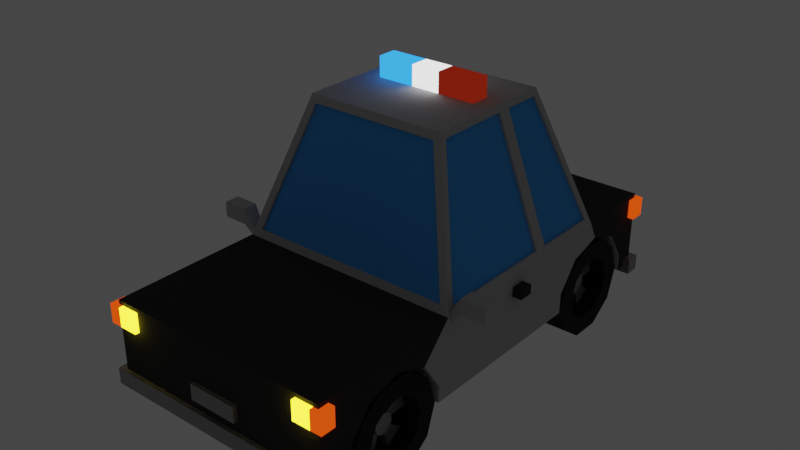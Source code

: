 # Source: Carro_Policia.blend  (saved by Blender 2.82.7; exported with 4.5.12 LTS)
import bpy
from mathutils import Matrix  # noqa: F401  (used for matrix-valued properties, if any)

bpy.ops.wm.read_factory_settings(use_empty=True)
scene = bpy.context.scene
scene.name = 'Scene'

# ---- collections
col_collection = bpy.data.collections.new('Collection'); scene.collection.children.link(col_collection)

# ---- materials (node trees are filled in below, after node groups)
mat_farol = bpy.data.materials.new('farol')
mat_farol.alpha_threshold = 0.0
mat_farol.use_transparent_shadow = False
mat_farol.line_color = (0.0, 0.0, 0.0, 1.0)
mat_farol_traseiro = bpy.data.materials.new('farol traseiro')
mat_farol_traseiro.alpha_threshold = 0.0
mat_farol_traseiro.use_transparent_shadow = False
mat_farol_traseiro.line_color = (0.0, 0.0, 0.0, 1.0)
mat_sirenebranco = bpy.data.materials.new('sirenebranco')
mat_sirenebranco.use_transparent_shadow = False
mat_sireneverm = bpy.data.materials.new('sireneverm')
mat_sireneverm.use_transparent_shadow = False
mat_sireneazul = bpy.data.materials.new('sireneazul')
mat_sireneazul.use_transparent_shadow = False
mat_preto = bpy.data.materials.new('Preto')
mat_preto.use_transparent_shadow = False
mat_branco = bpy.data.materials.new('Branco')
mat_branco.use_transparent_shadow = False
mat_vidro = bpy.data.materials.new('Vidro')
mat_vidro.use_transparent_shadow = False
mat_pneu = bpy.data.materials.new('Pneu')
mat_pneu.use_transparent_shadow = False
mat_calota = bpy.data.materials.new('Calota')
mat_calota.use_transparent_shadow = False
mat_farol_laranja = bpy.data.materials.new('Farol Laranja')
mat_farol_laranja.use_transparent_shadow = False

# ---- material node trees
mat_farol.use_nodes = True; mat_farol.node_tree.nodes.clear()
_N = mat_farol.node_tree.nodes; _L = mat_farol.node_tree.links
n0 = _N.new('ShaderNodeOutputMaterial'); n0.name = 'Material Output'; n0.location = (768, 278)
n1 = _N.new('ShaderNodeEmission'); n1.name = 'Emission'; n1.location = (321, 151)
n1.inputs[0].default_value = (0.9387, 0.7682, 0.0185, 1.0)
n1.inputs[1].default_value = 6.0
_L.new(n1.outputs[0], n0.inputs[0])
n0.is_active_output = True
mat_farol_traseiro.use_nodes = True; mat_farol_traseiro.node_tree.nodes.clear()
_N = mat_farol_traseiro.node_tree.nodes; _L = mat_farol_traseiro.node_tree.links
n0 = _N.new('ShaderNodeOutputMaterial'); n0.name = 'Material Output'; n0.location = (768, 278)
n1 = _N.new('ShaderNodeEmission'); n1.name = 'Emission'; n1.location = (321, 151)
n1.inputs[0].default_value = (0.2086, 0.01033, 0.002732, 1.0)
n1.inputs[1].default_value = 2.0
_L.new(n1.outputs[0], n0.inputs[0])
n0.is_active_output = True
mat_sirenebranco.use_nodes = True; mat_sirenebranco.node_tree.nodes.clear()
_N = mat_sirenebranco.node_tree.nodes; _L = mat_sirenebranco.node_tree.links
n0 = _N.new('ShaderNodeOutputMaterial'); n0.name = 'Material Output'; n0.location = (300, 300)
n1 = _N.new('ShaderNodeEmission'); n1.name = 'Emission'; n1.location = (10, 300)
n1.inputs[1].default_value = 2.0
_L.new(n1.outputs[0], n0.inputs[0])
n0.is_active_output = True
mat_sireneverm.use_nodes = True; mat_sireneverm.node_tree.nodes.clear()
_N = mat_sireneverm.node_tree.nodes; _L = mat_sireneverm.node_tree.links
n0 = _N.new('ShaderNodeOutputMaterial'); n0.name = 'Material Output'; n0.location = (300, 300)
n1 = _N.new('ShaderNodeEmission'); n1.name = 'Emission'; n1.location = (10, 300)
n1.inputs[0].default_value = (0.09084, 0.00582, 0.001842, 1.0)
n1.inputs[1].default_value = 2.0
_L.new(n1.outputs[0], n0.inputs[0])
n0.is_active_output = True
mat_sireneazul.use_nodes = True; mat_sireneazul.node_tree.nodes.clear()
_N = mat_sireneazul.node_tree.nodes; _L = mat_sireneazul.node_tree.links
n0 = _N.new('ShaderNodeOutputMaterial'); n0.name = 'Material Output'; n0.location = (300, 300)
n1 = _N.new('ShaderNodeEmission'); n1.name = 'Emission'; n1.location = (10, 300)
n1.inputs[0].default_value = (0.02519, 0.2542, 0.9647, 1.0)
n1.inputs[1].default_value = 2.0
_L.new(n1.outputs[0], n0.inputs[0])
n0.is_active_output = True
mat_preto.use_nodes = True; mat_preto.node_tree.nodes.clear()
_N = mat_preto.node_tree.nodes; _L = mat_preto.node_tree.links
n0 = _N.new('ShaderNodeOutputMaterial'); n0.name = 'Material Output'; n0.location = (300, 300)
n1 = _N.new('ShaderNodeBsdfPrincipled'); n1.name = 'Principled BSDF'; n1.location = (10, 300)
n1.distribution = 'GGX'
n1.subsurface_method = 'BURLEY'
n1.inputs[0].default_value = (0.02038, 0.02038, 0.02038, 1.0)
n1.inputs[2].default_value = 1.0
n1.inputs[3].default_value = 1.45
n1.inputs[27].default_value = (0.0, 0.0, 0.0, 1.0)
n1.inputs[28].default_value = 1.0
_L.new(n1.outputs[0], n0.inputs[0])
n0.is_active_output = True
mat_branco.use_nodes = True; mat_branco.node_tree.nodes.clear()
_N = mat_branco.node_tree.nodes; _L = mat_branco.node_tree.links
n0 = _N.new('ShaderNodeOutputMaterial'); n0.name = 'Material Output'; n0.location = (300, 300)
n1 = _N.new('ShaderNodeBsdfPrincipled'); n1.name = 'Principled BSDF'; n1.location = (10, 300)
n1.distribution = 'GGX'
n1.subsurface_method = 'BURLEY'
n1.inputs[0].default_value = (0.477, 0.477, 0.477, 1.0)
n1.inputs[2].default_value = 1.0
n1.inputs[3].default_value = 1.45
n1.inputs[27].default_value = (0.0, 0.0, 0.0, 1.0)
n1.inputs[28].default_value = 1.0
_L.new(n1.outputs[0], n0.inputs[0])
n0.is_active_output = True
mat_vidro.use_nodes = True; mat_vidro.node_tree.nodes.clear()
_N = mat_vidro.node_tree.nodes; _L = mat_vidro.node_tree.links
n0 = _N.new('ShaderNodeOutputMaterial'); n0.name = 'Material Output'; n0.location = (300, 300)
n1 = _N.new('ShaderNodeBsdfPrincipled'); n1.name = 'Principled BSDF'; n1.location = (10, 300)
n1.distribution = 'GGX'
n1.subsurface_method = 'BURLEY'
n1.inputs[0].default_value = (0.05954, 0.3817, 0.8971, 1.0)
n1.inputs[2].default_value = 1.0
n1.inputs[3].default_value = 1.45
n1.inputs[27].default_value = (0.0, 0.0, 0.0, 1.0)
n1.inputs[28].default_value = 1.0
_L.new(n1.outputs[0], n0.inputs[0])
n0.is_active_output = True
mat_pneu.use_nodes = True; mat_pneu.node_tree.nodes.clear()
_N = mat_pneu.node_tree.nodes; _L = mat_pneu.node_tree.links
n0 = _N.new('ShaderNodeOutputMaterial'); n0.name = 'Material Output'; n0.location = (300, 300)
n1 = _N.new('ShaderNodeBsdfPrincipled'); n1.name = 'Principled BSDF'; n1.location = (10, 300)
n1.distribution = 'GGX'
n1.subsurface_method = 'BURLEY'
n1.inputs[0].default_value = (0.0, 0.0, 0.0, 1.0)
n1.inputs[2].default_value = 0.9333
n1.inputs[3].default_value = 1.45
n1.inputs[27].default_value = (0.0, 0.0, 0.0, 1.0)
n1.inputs[28].default_value = 1.0
_L.new(n1.outputs[0], n0.inputs[0])
n0.is_active_output = True
mat_calota.use_nodes = True; mat_calota.node_tree.nodes.clear()
_N = mat_calota.node_tree.nodes; _L = mat_calota.node_tree.links
n0 = _N.new('ShaderNodeOutputMaterial'); n0.name = 'Material Output'; n0.location = (300, 300)
n1 = _N.new('ShaderNodeBsdfPrincipled'); n1.name = 'Principled BSDF'; n1.location = (10, 300)
n1.distribution = 'GGX'
n1.subsurface_method = 'BURLEY'
n1.inputs[0].default_value = (0.3108, 0.3108, 0.3108, 1.0)
n1.inputs[1].default_value = 0.5167
n1.inputs[2].default_value = 0.2917
n1.inputs[3].default_value = 1.45
n1.inputs[27].default_value = (0.0, 0.0, 0.0, 1.0)
n1.inputs[28].default_value = 1.0
_L.new(n1.outputs[0], n0.inputs[0])
n0.is_active_output = True
mat_farol_laranja.use_nodes = True; mat_farol_laranja.node_tree.nodes.clear()
_N = mat_farol_laranja.node_tree.nodes; _L = mat_farol_laranja.node_tree.links
n0 = _N.new('ShaderNodeOutputMaterial'); n0.name = 'Material Output'; n0.location = (300, 300)
n1 = _N.new('ShaderNodeEmission'); n1.name = 'Emission'; n1.location = (10, 300)
n1.inputs[0].default_value = (1.0, 0.075, 0.004755, 1.0)
_L.new(n1.outputs[0], n0.inputs[0])
n0.is_active_output = True

# ---- world
world_world = bpy.data.worlds.new('World'); scene.world = world_world
world_world.use_nodes = True; world_world.node_tree.nodes.clear()
_N = world_world.node_tree.nodes; _L = world_world.node_tree.links
n0 = _N.new('ShaderNodeOutputWorld'); n0.name = 'World Output'; n0.location = (300, 300)
n1 = _N.new('ShaderNodeBackground'); n1.name = 'Background'; n1.location = (10, 300)
n1.inputs[0].default_value = (0.05088, 0.05088, 0.05088, 1.0)
_L.new(n1.outputs[0], n0.inputs[0])
n0.is_active_output = True
world_world.color = (0.05088, 0.05088, 0.05088)
world_world.use_sun_shadow = False
world_world.sun_shadow_jitter_overblur = 0.0

# ---- meshes
me_cube_004 = bpy.data.meshes.new('Cube.004')
me_cube_004.from_pydata([(0.607, -1.787, -0.2762), (0.607, -1.597, -0.03197), (0.607, -1.299, 0.05345), (0.607, -1.007, -0.05254), (0.607, -0.8341, -0.3095), (0.607, 0.7892, -0.2762), (0.607, 0.98, -0.03197), (0.607, 1.278, 0.05345), (0.607, 1.569, -0.05254), (0.607, 1.742, -0.3095), (1.0, 1.922, 0.2276), (1.0, 1.922, -0.4539), (1.0, -2.078, 0.2276), (1.0, -2.078, -0.4539), (0.9088, 1.168, 0.2924), (0.9088, -0.7245, 0.2924), (0.4584, 0.396, 1.426), (0.4584, 0.2235, 1.426), (1.0, -1.787, -0.2762), (1.0, -1.597, -0.03197), (1.0, -1.299, 0.05345), (1.0, -1.794, -0.4539), (0.607, -1.794, -0.4539), (1.0, -1.007, -0.05254), (0.607, -0.8392, -0.4539), (1.0, 0.783, -0.4539), (0.607, 0.783, -0.4539), (1.0, 0.7892, -0.2762), (1.0, -0.8341, -0.3095), (1.0, -0.8392, -0.4539), (1.0, 0.98, -0.03197), (1.0, 1.278, 0.05345), (1.0, 1.569, -0.05254), (1.0, 1.737, -0.4539), (1.0, 1.742, -0.3095), (0.607, 1.737, -0.4539), (1.061, -2.115, -0.3774), (1.061, -2.115, -0.516), (0.2177, -2.115, -0.1408), (0.2177, -2.115, -0.2794), (1.055, -2.115, 0.1925), (1.055, -2.115, 0.02681), (0.7943, -2.115, 0.1925), (0.7943, -2.115, 0.02681), (1.311, -0.7317, 0.4197), (1.311, -0.7317, 0.2829), (1.096, -0.7317, 0.4197), (1.096, -0.7317, 0.2829), (1.082, 0.06443, 0.1158), (1.082, 0.06443, 0.03166), (0.9748, 0.06443, 0.1158), (0.9748, 0.06443, 0.03166), (1.061, -1.985, -0.3774), (1.061, -1.985, -0.516), (0.2177, -1.985, -0.1408), (0.2177, -1.985, -0.2794), (1.055, -1.985, 0.1925), (1.055, -1.985, 0.02681), (0.7943, -1.985, 0.02681), (0.7943, -1.985, 0.1925), (1.286, -0.6014, 0.3938), (1.286, -0.6014, 0.3087), (1.122, -0.6014, 0.3087), (1.122, -0.6014, 0.3938), (1.082, 0.1947, 0.1158), (1.082, 0.1947, 0.03166), (0.9748, 0.1947, 0.03166), (0.9748, 0.1947, 0.1158), (0.9547, -2.115, 0.02681), (0.9547, -2.115, 0.1925), (0.9547, -1.985, 0.02681), (0.9547, -1.985, 0.1925), (1.311, -0.6014, 0.4197), (1.311, -0.6014, 0.2829), (1.096, -0.6014, 0.2829), (1.096, -0.6014, 0.4197), (1.286, -0.6301, 0.3938), (1.286, -0.6301, 0.3087), (1.122, -0.6301, 0.3087), (1.122, -0.6301, 0.3938), (0.9868, -0.7066, 0.1618), (0.9868, -0.7066, 0.2458), (0.9868, -0.6266, 0.1618), (0.9868, -0.6266, 0.2458), (1.061, 1.829, -0.3774), (1.061, 1.829, -0.516), (0.2177, 1.829, -0.1408), (0.2177, 1.829, -0.2794), (1.055, 1.829, 0.1925), (1.055, 1.829, 0.02681), (0.7943, 1.829, 0.1925), (0.7943, 1.829, 0.02681), (1.061, 1.959, -0.3774), (1.061, 1.959, -0.516), (0.2177, 1.959, -0.1408), (0.2177, 1.959, -0.2794), (1.055, 1.959, 0.1925), (1.055, 1.959, 0.02681), (0.7943, 1.959, 0.02681), (0.7943, 1.959, 0.1925), (0.9547, 1.829, 0.02681), (0.9547, 1.829, 0.1925), (0.9547, 1.959, 0.02681), (0.9547, 1.959, 0.1925), (0.6623, -0.8687, -0.4318), (0.9896, -1.037, -0.4318), (0.6623, -0.9526, -0.69), (0.9896, -1.089, -0.5913), (0.6623, -1.172, -0.8497), (0.9896, -1.224, -0.69), (0.6623, -1.444, -0.8497), (0.9896, -1.392, -0.69), (0.6623, -1.664, -0.69), (0.9896, -1.528, -0.5913), (0.6623, -1.748, -0.4318), (0.9896, -1.58, -0.4318), (0.6623, -1.664, -0.1735), (0.9896, -1.528, -0.2722), (0.6623, -1.444, -0.01385), (0.9896, -1.392, -0.1736), (0.6623, -1.172, -0.01385), (0.9896, -1.224, -0.1736), (0.6623, -0.9526, -0.1735), (0.9896, -1.089, -0.2722), (0.9896, -0.9526, -0.69), (0.9896, -0.8687, -0.4318), (0.9896, -1.172, -0.8497), (0.9896, -1.444, -0.8497), (0.9896, -1.664, -0.69), (0.9896, -1.748, -0.4318), (0.9896, -1.664, -0.1735), (0.9896, -1.444, -0.01385), (0.9896, -1.172, -0.01385), (0.9896, -0.9526, -0.1735), (0.8444, -1.235, -0.4849), (0.8444, -1.218, -0.4318), (0.8444, -1.28, -0.5177), (0.8444, -1.336, -0.5177), (0.8444, -1.381, -0.4849), (0.8444, -1.399, -0.4318), (0.8444, -1.381, -0.3786), (0.8444, -1.336, -0.3458), (0.8444, -1.28, -0.3458), (0.8444, -1.235, -0.3786), (0.8444, -1.089, -0.5913), (0.8444, -1.037, -0.4318), (0.8444, -1.224, -0.69), (0.8444, -1.392, -0.69), (0.8444, -1.528, -0.5913), (0.8444, -1.58, -0.4318), (0.8444, -1.528, -0.2722), (0.8444, -1.392, -0.1736), (0.8444, -1.224, -0.1736), (0.8444, -1.089, -0.2722), (0.8742, -1.235, -0.4849), (0.8742, -1.218, -0.4318), (0.8742, -1.28, -0.5177), (0.8742, -1.336, -0.5177), (0.8742, -1.381, -0.4849), (0.8742, -1.399, -0.4318), (0.8742, -1.381, -0.3786), (0.8742, -1.336, -0.3458), (0.8742, -1.28, -0.3458), (0.8742, -1.235, -0.3786), (0.768, -1.089, -0.5913), (0.768, -1.037, -0.4318), (0.768, -1.392, -0.69), (0.768, -1.224, -0.69), (0.768, -1.58, -0.4318), (0.768, -1.528, -0.5913), (0.768, -1.392, -0.1736), (0.768, -1.528, -0.2722), (0.768, -1.089, -0.2722), (0.768, -1.224, -0.1736), (0.768, -1.235, -0.4849), (0.768, -1.218, -0.4318), (0.768, -1.336, -0.5177), (0.768, -1.28, -0.5177), (0.768, -1.399, -0.4318), (0.768, -1.381, -0.4849), (0.768, -1.336, -0.3458), (0.768, -1.381, -0.3786), (0.768, -1.235, -0.3786), (0.768, -1.28, -0.3458), (0.6623, 1.702, -0.4318), (0.9896, 1.534, -0.4318), (0.6623, 1.618, -0.69), (0.9896, 1.482, -0.5913), (0.6623, 1.398, -0.8497), (0.9896, 1.347, -0.69), (0.6623, 1.127, -0.8497), (0.9896, 1.179, -0.69), (0.6623, 0.9072, -0.69), (0.9896, 1.043, -0.5913), (0.6623, 0.8233, -0.4318), (0.9896, 0.9912, -0.4318), (0.6623, 0.9072, -0.1735), (0.9896, 1.043, -0.2722), (0.6623, 1.127, -0.01385), (0.9896, 1.179, -0.1736), (0.6623, 1.398, -0.01385), (0.9896, 1.347, -0.1736), (0.6623, 1.618, -0.1735), (0.9896, 1.482, -0.2722), (0.9896, 1.618, -0.69), (0.9896, 1.702, -0.4318), (0.9896, 1.398, -0.8497), (0.9896, 1.127, -0.8497), (0.9896, 0.9072, -0.69), (0.9896, 0.8233, -0.4318), (0.9896, 0.9072, -0.1735), (0.9896, 1.127, -0.01385), (0.9896, 1.398, -0.01385), (0.9896, 1.618, -0.1735), (0.8444, 1.336, -0.4849), (0.8444, 1.353, -0.4318), (0.8444, 1.291, -0.5177), (0.8444, 1.235, -0.5177), (0.8444, 1.19, -0.4849), (0.8444, 1.172, -0.4318), (0.8444, 1.19, -0.3786), (0.8444, 1.235, -0.3458), (0.8444, 1.291, -0.3458), (0.8444, 1.336, -0.3786), (0.8444, 1.482, -0.5913), (0.8444, 1.534, -0.4318), (0.8444, 1.347, -0.69), (0.8444, 1.179, -0.69), (0.8444, 1.043, -0.5913), (0.8444, 0.9912, -0.4318), (0.8444, 1.043, -0.2722), (0.8444, 1.179, -0.1736), (0.8444, 1.347, -0.1736), (0.8444, 1.482, -0.2722), (0.8742, 1.336, -0.4849), (0.8742, 1.353, -0.4318), (0.8742, 1.291, -0.5177), (0.8742, 1.235, -0.5177), (0.8742, 1.19, -0.4849), (0.8742, 1.172, -0.4318), (0.8742, 1.19, -0.3786), (0.8742, 1.235, -0.3458), (0.8742, 1.291, -0.3458), (0.8742, 1.336, -0.3786), (0.768, 1.482, -0.5913), (0.768, 1.534, -0.4318), (0.768, 1.179, -0.69), (0.768, 1.347, -0.69), (0.768, 0.9912, -0.4318), (0.768, 1.043, -0.5913), (0.768, 1.179, -0.1736), (0.768, 1.043, -0.2722), (0.768, 1.482, -0.2722), (0.768, 1.347, -0.1736), (0.768, 1.336, -0.4849), (0.768, 1.353, -0.4318), (0.768, 1.235, -0.5177), (0.768, 1.291, -0.5177), (0.768, 1.172, -0.4318), (0.768, 1.19, -0.4849), (0.768, 1.235, -0.3458), (0.768, 1.19, -0.3786), (0.768, 1.336, -0.3786), (0.768, 1.291, -0.3458), (0.5712, 0.8419, 1.361), (0.5712, -0.3983, 1.361), (0.4584, 0.396, 1.604), (0.4584, 0.2235, 1.604), (1.0, 0.4623, 0.2276), (0.6214, 0.3712, 1.426), (0.4584, 0.3312, 1.426), (0.4584, 0.3312, 1.604), (1.0, 1.188, 0.2276), (1.0, -0.7443, 0.2276), (0.6214, 0.8222, 1.426), (0.6214, -0.3786, 1.426), (0.9088, 1.148, 0.2862), (0.9088, -0.7045, 0.2862), (0.5712, 0.8219, 1.355), (0.5712, -0.3783, 1.355), (0.9831, 0.5144, 0.281), (0.9831, 1.113, 0.281), (0.6383, 0.7801, 1.372), (0.6383, 0.4314, 1.372), (0.9831, -0.6697, 0.281), (0.9831, 0.4021, 0.281), (0.6383, 0.3191, 1.372), (0.6383, -0.3366, 1.372), (0.962, 1.113, 0.2743), (0.962, 0.5144, 0.2743), (0.6172, 0.4314, 1.366), (0.6172, 0.7801, 1.366), (0.962, 0.4021, 0.2743), (0.962, -0.6697, 0.2743), (0.6172, -0.3366, 1.366), (0.6172, 0.3191, 1.366), (0.2801, -2.078, -0.4539), (0.2801, 1.922, 0.2276), (0.2801, 1.188, 0.2276), (0.2801, -0.7443, 0.2276), (0.1741, 0.8222, 1.426), (0.1741, -0.3786, 1.426), (0.2801, 1.922, -0.4539), (0.2801, -2.078, 0.2276), (0.1284, 0.396, 1.426), (0.1284, 0.2235, 1.426), (0.1284, 0.396, 1.604), (0.1284, 0.2235, 1.604), (0.1284, 0.3312, 1.604), (0.2545, 1.168, 0.2924), (0.2545, -0.7245, 0.2924), (0.16, 0.8419, 1.361), (0.16, -0.3983, 1.361), (0.2545, 1.148, 0.2862), (0.2545, -0.7045, 0.2862), (0.16, 0.8219, 1.355), (0.16, -0.3783, 1.355), (0.64, -2.078, -0.4539), (0.64, 1.922, 0.2276), (0.64, 1.188, 0.2276), (0.64, -0.7443, 0.2276), (0.3977, 0.8222, 1.426), (0.3977, -0.3786, 1.426), (0.2934, 0.396, 1.426), (0.2934, 0.2235, 1.426), (0.2934, 0.396, 1.604), (0.2934, 0.2235, 1.604), (0.2934, 0.3312, 1.604), (0.5817, 1.168, 0.2924), (0.5817, -0.7245, 0.2924), (0.3656, 0.8419, 1.361), (0.3656, -0.3983, 1.361), (0.5817, 1.148, 0.2862), (0.5817, -0.7045, 0.2862), (0.3656, 0.8219, 1.355), (0.3656, -0.3783, 1.355), (0.64, 1.922, -0.4539), (0.64, -2.078, 0.2276), (0.2801, 1.723, -0.4539), (0.2801, 0.7782, -0.4539), (0.2801, -0.8282, -0.4539), (0.2801, -1.791, -0.4539), (-0.607, -1.787, -0.2762), (-0.607, -1.597, -0.03197), (-0.607, -1.299, 0.05345), (-0.607, -1.007, -0.05254), (-0.607, -0.8341, -0.3095), (-0.607, 0.7892, -0.2762), (-0.607, 0.98, -0.03197), (-0.607, 1.278, 0.05345), (-0.607, 1.569, -0.05254), (-0.607, 1.742, -0.3095), (-1.0, 1.922, 0.2276), (-1.0, 1.922, -0.4539), (-1.0, -2.078, 0.2276), (-1.0, -2.078, -0.4539), (-0.9089, 1.168, 0.2924), (-0.9089, -0.7245, 0.2924), (-0.4584, 0.396, 1.426), (-0.4584, 0.2235, 1.426), (-1.0, -1.787, -0.2762), (-1.0, -1.597, -0.03197), (-1.0, -1.299, 0.05345), (-1.0, -1.794, -0.4539), (-0.607, -1.794, -0.4539), (-1.0, -1.007, -0.05254), (-0.607, -0.8392, -0.4539), (-1.0, 0.783, -0.4539), (-0.607, 0.783, -0.4539), (-1.0, 0.7892, -0.2762), (-1.0, -0.8341, -0.3095), (-1.0, -0.8392, -0.4539), (-1.0, 0.98, -0.03197), (-1.0, 1.278, 0.05345), (-1.0, 1.569, -0.05254), (-1.0, 1.737, -0.4539), (-1.0, 1.742, -0.3095), (-0.607, 1.737, -0.4539), (-1.061, -2.115, -0.3774), (-1.061, -2.115, -0.516), (-0.2178, -2.115, -0.1408), (-0.2178, -2.115, -0.2794), (-1.055, -2.115, 0.1925), (-1.055, -2.115, 0.02681), (-0.7944, -2.115, 0.1925), (-0.7944, -2.115, 0.02681), (-1.311, -0.7317, 0.4197), (-1.311, -0.7317, 0.2829), (-1.096, -0.7317, 0.4197), (-1.096, -0.7317, 0.2829), (-1.082, 0.06443, 0.1158), (-1.082, 0.06443, 0.03166), (-0.9748, 0.06443, 0.1158), (-0.9748, 0.06443, 0.03166), (-1.061, -1.985, -0.3774), (-1.061, -1.985, -0.516), (-0.2178, -1.985, -0.1408), (-0.2178, -1.985, -0.2794), (-1.055, -1.985, 0.1925), (-1.055, -1.985, 0.02681), (-0.7944, -1.985, 0.02681), (-0.7944, -1.985, 0.1925), (-1.286, -0.6014, 0.3938), (-1.286, -0.6014, 0.3087), (-1.122, -0.6014, 0.3087), (-1.122, -0.6014, 0.3938), (-1.082, 0.1947, 0.1158), (-1.082, 0.1947, 0.03166), (-0.9748, 0.1947, 0.03166), (-0.9748, 0.1947, 0.1158), (-0.9548, -2.115, 0.02681), (-0.9548, -2.115, 0.1925), (-0.9548, -1.985, 0.02681), (-0.9548, -1.985, 0.1925), (-1.311, -0.6014, 0.4197), (-1.311, -0.6014, 0.2829), (-1.096, -0.6014, 0.2829), (-1.096, -0.6014, 0.4197), (-1.286, -0.6301, 0.3938), (-1.286, -0.6301, 0.3087), (-1.122, -0.6301, 0.3087), (-1.122, -0.6301, 0.3938), (-0.9868, -0.7066, 0.1618), (-0.9868, -0.7066, 0.2458), (-0.9868, -0.6266, 0.1618), (-0.9868, -0.6266, 0.2458), (-1.061, 1.829, -0.3774), (-1.061, 1.829, -0.516), (-0.2178, 1.829, -0.1408), (-0.2178, 1.829, -0.2794), (-1.055, 1.829, 0.1925), (-1.055, 1.829, 0.02681), (-0.7944, 1.829, 0.1925), (-0.7944, 1.829, 0.02681), (-1.061, 1.959, -0.3774), (-1.061, 1.959, -0.516), (-0.2178, 1.959, -0.1408), (-0.2178, 1.959, -0.2794), (-1.055, 1.959, 0.1925), (-1.055, 1.959, 0.02681), (-0.7944, 1.959, 0.02681), (-0.7944, 1.959, 0.1925), (-0.9548, 1.829, 0.02681), (-0.9548, 1.829, 0.1925), (-0.9548, 1.959, 0.02681), (-0.9548, 1.959, 0.1925), (-0.6623, -0.8687, -0.4318), (-0.9897, -1.037, -0.4318), (-0.6623, -0.9526, -0.69), (-0.9897, -1.089, -0.5913), (-0.6623, -1.172, -0.8497), (-0.9897, -1.224, -0.69), (-0.6623, -1.444, -0.8497), (-0.9897, -1.392, -0.69), (-0.6623, -1.664, -0.69), (-0.9897, -1.528, -0.5913), (-0.6623, -1.748, -0.4318), (-0.9897, -1.58, -0.4318), (-0.6623, -1.664, -0.1735), (-0.9897, -1.528, -0.2722), (-0.6623, -1.444, -0.01385), (-0.9897, -1.392, -0.1736), (-0.6623, -1.172, -0.01385), (-0.9897, -1.224, -0.1736), (-0.6623, -0.9526, -0.1735), (-0.9897, -1.089, -0.2722), (-0.9897, -0.9526, -0.69), (-0.9897, -0.8687, -0.4318), (-0.9897, -1.172, -0.8497), (-0.9897, -1.444, -0.8497), (-0.9897, -1.664, -0.69), (-0.9897, -1.748, -0.4318), (-0.9897, -1.664, -0.1735), (-0.9897, -1.444, -0.01385), (-0.9897, -1.172, -0.01385), (-0.9897, -0.9526, -0.1735), (-0.8444, -1.235, -0.4849), (-0.8444, -1.218, -0.4318), (-0.8444, -1.28, -0.5177), (-0.8444, -1.336, -0.5177), (-0.8444, -1.381, -0.4849), (-0.8444, -1.399, -0.4318), (-0.8444, -1.381, -0.3786), (-0.8444, -1.336, -0.3458), (-0.8444, -1.28, -0.3458), (-0.8444, -1.235, -0.3786), (-0.8444, -1.089, -0.5913), (-0.8444, -1.037, -0.4318), (-0.8444, -1.224, -0.69), (-0.8444, -1.392, -0.69), (-0.8444, -1.528, -0.5913), (-0.8444, -1.58, -0.4318), (-0.8444, -1.528, -0.2722), (-0.8444, -1.392, -0.1736), (-0.8444, -1.224, -0.1736), (-0.8444, -1.089, -0.2722), (-0.8743, -1.235, -0.4849), (-0.8743, -1.218, -0.4318), (-0.8743, -1.28, -0.5177), (-0.8743, -1.336, -0.5177), (-0.8743, -1.381, -0.4849), (-0.8743, -1.399, -0.4318), (-0.8743, -1.381, -0.3786), (-0.8743, -1.336, -0.3458), (-0.8743, -1.28, -0.3458), (-0.8743, -1.235, -0.3786), (-0.7681, -1.089, -0.5913), (-0.7681, -1.037, -0.4318), (-0.7681, -1.392, -0.69), (-0.7681, -1.224, -0.69), (-0.7681, -1.58, -0.4318), (-0.7681, -1.528, -0.5913), (-0.7681, -1.392, -0.1736), (-0.7681, -1.528, -0.2722), (-0.7681, -1.089, -0.2722), (-0.7681, -1.224, -0.1736), (-0.7681, -1.235, -0.4849), (-0.7681, -1.218, -0.4318), (-0.7681, -1.336, -0.5177), (-0.7681, -1.28, -0.5177), (-0.7681, -1.399, -0.4318), (-0.7681, -1.381, -0.4849), (-0.7681, -1.336, -0.3458), (-0.7681, -1.381, -0.3786), (-0.7681, -1.235, -0.3786), (-0.7681, -1.28, -0.3458), (-0.6623, 1.702, -0.4318), (-0.9897, 1.534, -0.4318), (-0.6623, 1.618, -0.69), (-0.9897, 1.482, -0.5913), (-0.6623, 1.398, -0.8497), (-0.9897, 1.347, -0.69), (-0.6623, 1.127, -0.8497), (-0.9897, 1.179, -0.69), (-0.6623, 0.9072, -0.69), (-0.9897, 1.043, -0.5913), (-0.6623, 0.8233, -0.4318), (-0.9897, 0.9912, -0.4318), (-0.6623, 0.9072, -0.1735), (-0.9897, 1.043, -0.2722), (-0.6623, 1.127, -0.01385), (-0.9897, 1.179, -0.1736), (-0.6623, 1.398, -0.01385), (-0.9897, 1.347, -0.1736), (-0.6623, 1.618, -0.1735), (-0.9897, 1.482, -0.2722), (-0.9897, 1.618, -0.69), (-0.9897, 1.702, -0.4318), (-0.9897, 1.398, -0.8497), (-0.9897, 1.127, -0.8497), (-0.9897, 0.9072, -0.69), (-0.9897, 0.8233, -0.4318), (-0.9897, 0.9072, -0.1735), (-0.9897, 1.127, -0.01385), (-0.9897, 1.398, -0.01385), (-0.9897, 1.618, -0.1735), (-0.8444, 1.336, -0.4849), (-0.8444, 1.353, -0.4318), (-0.8444, 1.291, -0.5177), (-0.8444, 1.235, -0.5177), (-0.8444, 1.19, -0.4849), (-0.8444, 1.172, -0.4318), (-0.8444, 1.19, -0.3786), (-0.8444, 1.235, -0.3458), (-0.8444, 1.291, -0.3458), (-0.8444, 1.336, -0.3786), (-0.8444, 1.482, -0.5913), (-0.8444, 1.534, -0.4318), (-0.8444, 1.347, -0.69), (-0.8444, 1.179, -0.69), (-0.8444, 1.043, -0.5913), (-0.8444, 0.9912, -0.4318), (-0.8444, 1.043, -0.2722), (-0.8444, 1.179, -0.1736), (-0.8444, 1.347, -0.1736), (-0.8444, 1.482, -0.2722), (-0.8743, 1.336, -0.4849), (-0.8743, 1.353, -0.4318), (-0.8743, 1.291, -0.5177), (-0.8743, 1.235, -0.5177), (-0.8743, 1.19, -0.4849), (-0.8743, 1.172, -0.4318), (-0.8743, 1.19, -0.3786), (-0.8743, 1.235, -0.3458), (-0.8743, 1.291, -0.3458), (-0.8743, 1.336, -0.3786), (-0.7681, 1.482, -0.5913), (-0.7681, 1.534, -0.4318), (-0.7681, 1.179, -0.69), (-0.7681, 1.347, -0.69), (-0.7681, 0.9912, -0.4318), (-0.7681, 1.043, -0.5913), (-0.7681, 1.179, -0.1736), (-0.7681, 1.043, -0.2722), (-0.7681, 1.482, -0.2722), (-0.7681, 1.347, -0.1736), (-0.7681, 1.336, -0.4849), (-0.7681, 1.353, -0.4318), (-0.7681, 1.235, -0.5177), (-0.7681, 1.291, -0.5177), (-0.7681, 1.172, -0.4318), (-0.7681, 1.19, -0.4849), (-0.7681, 1.235, -0.3458), (-0.7681, 1.19, -0.3786), (-0.7681, 1.336, -0.3786), (-0.7681, 1.291, -0.3458), (-0.5712, 0.8419, 1.361), (-0.5712, -0.3983, 1.361), (-0.4584, 0.396, 1.604), (-0.4584, 0.2235, 1.604), (-1.0, 0.4623, 0.2276), (-0.6215, 0.3712, 1.426), (-0.4584, 0.3312, 1.426), (-0.4584, 0.3312, 1.604), (-1.0, 1.188, 0.2276), (-1.0, -0.7443, 0.2276), (-0.6215, 0.8222, 1.426), (-0.6215, -0.3786, 1.426), (-0.9089, 1.148, 0.2862), (-0.9089, -0.7045, 0.2862), (-0.5712, 0.8219, 1.355), (-0.5712, -0.3783, 1.355), (-0.9832, 0.5144, 0.281), (-0.9832, 1.113, 0.281), (-0.6383, 0.7801, 1.372), (-0.6383, 0.4314, 1.372), (-0.9832, -0.6697, 0.281), (-0.9832, 0.4021, 0.281), (-0.6383, 0.3191, 1.372), (-0.6383, -0.3366, 1.372), (-0.962, 1.113, 0.2743), (-0.962, 0.5144, 0.2743), (-0.6172, 0.4314, 1.366), (-0.6172, 0.7801, 1.366), (-0.962, 0.4021, 0.2743), (-0.962, -0.6697, 0.2743), (-0.6172, -0.3366, 1.366), (-0.6172, 0.3191, 1.366), (-0.2801, -2.078, -0.4539), (-0.2801, 1.922, 0.2276), (-0.2801, 1.188, 0.2276), (-0.2801, -0.7443, 0.2276), (-0.1741, 0.8222, 1.426), (-0.1741, -0.3786, 1.426), (-0.2801, 1.922, -0.4539), (-0.2801, -2.078, 0.2276), (-0.1284, 0.396, 1.426), (-0.1284, 0.2235, 1.426), (-0.1284, 0.396, 1.604), (-0.1284, 0.2235, 1.604), (-0.1284, 0.3312, 1.604), (-0.2546, 1.168, 0.2924), (-0.2546, -0.7245, 0.2924), (-0.16, 0.8419, 1.361), (-0.16, -0.3983, 1.361), (-0.2546, 1.148, 0.2862), (-0.2546, -0.7045, 0.2862), (-0.16, 0.8219, 1.355), (-0.16, -0.3783, 1.355), (-0.6401, -2.078, -0.4539), (-0.6401, 1.922, 0.2276), (-0.6401, 1.188, 0.2276), (-0.6401, -0.7443, 0.2276), (-0.3978, 0.8222, 1.426), (-0.3978, -0.3786, 1.426), (-0.2934, 0.396, 1.426), (-0.2934, 0.2235, 1.426), (-0.2934, 0.396, 1.604), (-0.2934, 0.2235, 1.604), (-0.2934, 0.3312, 1.604), (-0.5817, 1.168, 0.2924), (-0.5817, -0.7245, 0.2924), (-0.3656, 0.8419, 1.361), (-0.3656, -0.3983, 1.361), (-0.5817, 1.148, 0.2862), (-0.5817, -0.7045, 0.2862), (-0.3656, 0.8219, 1.355), (-0.3656, -0.3783, 1.355), (-0.6401, 1.922, -0.4539), (-0.6401, -2.078, 0.2276), (-2.384e-05, 1.922, -0.4539), (-2.384e-05, -2.078, 0.2276), (-2.384e-05, -2.078, -0.4539), (-2.384e-05, 1.922, 0.2276), (-2.384e-05, 1.168, 0.2924), (-2.384e-05, -0.7245, 0.2924), (-2.384e-05, 0.396, 1.426), (-2.384e-05, 0.2235, 1.426), (-2.384e-05, -2.115, -0.3774), (-2.384e-05, -2.115, -0.516), (-2.384e-05, -2.115, -0.1408), (-2.384e-05, -2.115, -0.2794), (-2.384e-05, -1.985, -0.516), (-2.384e-05, -1.985, -0.3774), (-2.384e-05, -1.985, -0.2794), (-2.384e-05, -1.985, -0.1408), (-2.384e-05, 1.829, -0.3774), (-2.384e-05, 1.829, -0.516), (-2.384e-05, 1.829, -0.1408), (-2.384e-05, 1.829, -0.2794), (-2.384e-05, 1.959, -0.516), (-2.384e-05, 1.959, -0.3774), (-2.384e-05, 1.959, -0.2794), (-2.384e-05, 1.959, -0.1408), (-2.384e-05, 0.8419, 1.361), (-2.384e-05, -0.3983, 1.361), (-2.384e-05, 0.396, 1.604), (-2.384e-05, 0.2235, 1.604), (-2.384e-05, 0.3312, 1.604), (-2.384e-05, 1.188, 0.2276), (-2.384e-05, -0.7443, 0.2276), (-2.384e-05, 0.8222, 1.426), (-2.384e-05, -0.3786, 1.426), (-2.384e-05, -0.7045, 0.2862), (-2.384e-05, -0.3783, 1.355), (-2.384e-05, 1.148, 0.2862), (-2.384e-05, 0.8219, 1.355), (-2.384e-05, 1.723, -0.4539), (-0.2801, 1.723, -0.4539), (-2.384e-05, 0.7782, -0.4539), (-0.2801, 0.7782, -0.4539), (-2.384e-05, -0.8282, -0.4539), (-0.2801, -0.8282, -0.4539), (-2.384e-05, -1.791, -0.4539), (-0.2801, -1.791, -0.4539)], [], [(7, 8, 32, 31), (6, 7, 31, 30), (5, 6, 30, 27), (0, 1, 19, 18), (1, 2, 20, 19), (9, 35, 33, 34), (2, 3, 23, 20), (3, 4, 28, 23), (8, 9, 34, 32), (4, 24, 29, 28), (717, 338, 339, 719), (11, 10, 272, 31, 32, 34, 33), (336, 318, 10, 11), (330, 264, 278, 334), (283, 280, 289, 290), (26, 5, 27, 25), (22, 0, 18, 21), (35, 9, 8, 7, 6, 5, 26), (24, 4, 3, 2, 1, 0, 22), (304, 686, 706, 306), (15, 265, 279, 277), (297, 683, 709, 298), (299, 710, 681, 303), (296, 303, 681, 682), (37, 36, 688, 689), (39, 38, 690, 691), (68, 69, 42, 43), (45, 44, 46, 47), (49, 48, 50, 51), (53, 692, 693, 52), (55, 694, 695, 54), (70, 58, 59, 71), (63, 79, 78, 62), (65, 66, 67, 64), (69, 71, 59, 42), (48, 64, 67, 50), (42, 59, 58, 43), (39, 55, 54, 38), (50, 67, 66, 51), (45, 73, 72, 44), (691, 694, 55, 39), (47, 74, 73, 45), (38, 54, 695, 690), (44, 72, 75, 46), (37, 53, 52, 36), (46, 81, 80, 47), (41, 57, 56, 40), (689, 692, 53, 37), (49, 65, 64, 48), (68, 70, 57, 41), (36, 52, 693, 688), (51, 66, 65, 49), (43, 58, 70, 68), (40, 56, 71, 69), (57, 70, 71, 56), (41, 40, 69, 68), (60, 72, 73, 61), (61, 73, 74, 62), (63, 75, 72, 60), (62, 74, 75, 63), (77, 78, 79, 76), (62, 78, 77, 61), (60, 76, 79, 63), (61, 77, 76, 60), (81, 83, 82, 80), (74, 82, 83, 75), (75, 83, 81, 46), (47, 80, 82, 74), (85, 84, 696, 697), (87, 86, 698, 699), (100, 101, 90, 91), (93, 700, 701, 92), (95, 702, 703, 94), (102, 98, 99, 103), (101, 103, 99, 90), (90, 99, 98, 91), (87, 95, 94, 86), (699, 702, 95, 87), (86, 94, 703, 698), (85, 93, 92, 84), (89, 97, 96, 88), (697, 700, 93, 85), (100, 102, 97, 89), (84, 92, 701, 696), (91, 98, 102, 100), (88, 96, 103, 101), (97, 102, 103, 96), (89, 88, 101, 100), (104, 125, 124, 106), (106, 124, 126, 108), (108, 126, 127, 110), (110, 127, 128, 112), (112, 128, 129, 114), (114, 129, 130, 116), (116, 130, 131, 118), (118, 131, 132, 120), (115, 113, 148, 149), (120, 132, 133, 122), (122, 133, 125, 104), (104, 106, 108, 110, 112, 114, 116, 118, 120, 122), (105, 107, 124, 125), (107, 109, 126, 124), (109, 111, 127, 126), (111, 113, 128, 127), (113, 115, 129, 128), (115, 117, 130, 129), (117, 119, 131, 130), (119, 121, 132, 131), (121, 123, 133, 132), (123, 105, 125, 133), (143, 142, 162, 163), (109, 107, 144, 146), (123, 121, 152, 153), (117, 115, 149, 150), (111, 109, 146, 147), (105, 123, 153, 145), (119, 117, 150, 151), (113, 111, 147, 148), (107, 105, 145, 144), (121, 119, 151, 152), (146, 136, 177, 167), (134, 136, 146, 144), (147, 146, 167, 166), (137, 138, 148, 147), (143, 153, 172, 182), (139, 140, 150, 149), (138, 139, 178, 179), (141, 142, 152, 151), (134, 144, 164, 174), (143, 135, 145, 153), (154, 155, 163, 162, 161, 160, 159, 158, 157, 156), (140, 139, 159, 160), (137, 136, 156, 157), (135, 143, 163, 155), (141, 140, 160, 161), (138, 137, 157, 158), (134, 135, 155, 154), (142, 141, 161, 162), (139, 138, 158, 159), (136, 134, 154, 156), (175, 174, 164, 165), (177, 176, 166, 167), (179, 178, 168, 169), (181, 180, 170, 171), (183, 182, 172, 173), (137, 147, 166, 176), (140, 141, 180, 181), (149, 148, 169, 168), (148, 138, 179, 169), (135, 134, 174, 175), (139, 149, 168, 178), (142, 143, 182, 183), (151, 150, 171, 170), (150, 140, 181, 171), (136, 137, 176, 177), (141, 151, 170, 180), (144, 145, 165, 164), (145, 135, 175, 165), (153, 152, 173, 172), (152, 142, 183, 173), (184, 205, 204, 186), (186, 204, 206, 188), (188, 206, 207, 190), (190, 207, 208, 192), (192, 208, 209, 194), (194, 209, 210, 196), (196, 210, 211, 198), (198, 211, 212, 200), (195, 193, 228, 229), (200, 212, 213, 202), (202, 213, 205, 184), (184, 186, 188, 190, 192, 194, 196, 198, 200, 202), (185, 187, 204, 205), (187, 189, 206, 204), (189, 191, 207, 206), (191, 193, 208, 207), (193, 195, 209, 208), (195, 197, 210, 209), (197, 199, 211, 210), (199, 201, 212, 211), (201, 203, 213, 212), (203, 185, 205, 213), (223, 222, 242, 243), (189, 187, 224, 226), (203, 201, 232, 233), (197, 195, 229, 230), (191, 189, 226, 227), (185, 203, 233, 225), (199, 197, 230, 231), (193, 191, 227, 228), (187, 185, 225, 224), (201, 199, 231, 232), (226, 216, 257, 247), (214, 216, 226, 224), (227, 226, 247, 246), (217, 218, 228, 227), (223, 233, 252, 262), (219, 220, 230, 229), (218, 219, 258, 259), (221, 222, 232, 231), (214, 224, 244, 254), (223, 215, 225, 233), (234, 235, 243, 242, 241, 240, 239, 238, 237, 236), (220, 219, 239, 240), (217, 216, 236, 237), (215, 223, 243, 235), (221, 220, 240, 241), (218, 217, 237, 238), (214, 215, 235, 234), (222, 221, 241, 242), (219, 218, 238, 239), (216, 214, 234, 236), (255, 254, 244, 245), (257, 256, 246, 247), (259, 258, 248, 249), (261, 260, 250, 251), (263, 262, 252, 253), (217, 227, 246, 256), (220, 221, 260, 261), (229, 228, 249, 248), (228, 218, 259, 249), (215, 214, 254, 255), (219, 229, 248, 258), (222, 223, 262, 263), (231, 230, 251, 250), (230, 220, 261, 251), (216, 217, 256, 257), (221, 231, 250, 260), (224, 225, 245, 244), (225, 215, 255, 245), (233, 232, 253, 252), (232, 222, 263, 253), (23, 273, 12, 13, 21, 18, 19, 20), (31, 272, 268, 273, 23, 28, 29, 25, 27, 30), (270, 17, 275, 269), (323, 16, 274, 321), (305, 687, 712, 301), (308, 708, 707, 307), (324, 17, 267, 326), (270, 16, 266, 271), (17, 270, 271, 267), (306, 706, 708, 308), (16, 270, 269, 274), (282, 283, 290, 291), (328, 14, 272, 319), (310, 685, 710, 299), (311, 704, 711, 300), (331, 265, 275, 322), (265, 15, 273, 275), (14, 264, 274, 272), (333, 277, 279, 335), (313, 715, 716, 315), (309, 684, 715, 313), (264, 14, 276, 278), (312, 705, 714, 316), (329, 15, 277, 333), (268, 272, 281, 280), (272, 274, 282, 281), (274, 269, 283, 282), (269, 268, 280, 283), (273, 268, 285, 284), (268, 269, 286, 285), (269, 275, 287, 286), (275, 273, 284, 287), (289, 288, 291, 290), (293, 292, 295, 294), (285, 286, 295, 292), (284, 285, 292, 293), (281, 282, 291, 288), (286, 287, 294, 295), (280, 281, 288, 289), (287, 284, 293, 294), (685, 310, 314, 713), (331, 312, 316, 335), (328, 309, 313, 332), (332, 313, 315, 334), (713, 314, 316, 714), (705, 312, 301, 712), (330, 311, 300, 321), (329, 310, 299, 320), (684, 309, 298, 709), (325, 306, 308, 327), (687, 305, 307, 707), (327, 308, 307, 326), (324, 305, 301, 322), (686, 304, 300, 711), (317, 337, 303, 296), (320, 299, 303, 337), (318, 297, 298, 319), (323, 304, 306, 325), (704, 311, 315, 716), (680, 683, 297, 302), (723, 341, 296, 682), (16, 323, 325, 266), (10, 318, 319, 272), (273, 320, 337, 12), (13, 12, 337, 317), (17, 324, 322, 275), (271, 327, 326, 267), (266, 325, 327, 271), (15, 329, 320, 273), (264, 330, 321, 274), (276, 332, 334, 278), (14, 328, 332, 276), (265, 331, 335, 279), (310, 329, 333, 314), (314, 333, 335, 316), (312, 331, 322, 301), (309, 328, 319, 298), (305, 324, 326, 307), (304, 323, 321, 300), (311, 330, 334, 315), (302, 297, 318, 336), (680, 302, 338, 717), (24, 26, 25, 29), (719, 339, 340, 721), (721, 340, 341, 723), (22, 341, 340, 24), (24, 340, 339, 26), (26, 339, 338, 35), (302, 336, 35, 338), (33, 35, 336, 11), (341, 22, 317, 296), (13, 317, 22, 21), (349, 373, 374, 350), (348, 372, 373, 349), (347, 369, 372, 348), (342, 360, 361, 343), (343, 361, 362, 344), (351, 376, 375, 377), (344, 362, 365, 345), (345, 365, 370, 346), (350, 374, 376, 351), (346, 370, 371, 366), (717, 719, 720, 718), (353, 375, 376, 374, 373, 614, 352), (678, 353, 352, 660), (672, 676, 620, 606), (625, 632, 631, 622), (368, 367, 369, 347), (364, 363, 360, 342), (377, 368, 347, 348, 349, 350, 351), (366, 364, 342, 343, 344, 345, 346), (646, 648, 706, 686), (357, 619, 621, 607), (639, 640, 709, 683), (641, 645, 681, 710), (638, 682, 681, 645), (379, 689, 688, 378), (381, 691, 690, 380), (410, 385, 384, 411), (387, 389, 388, 386), (391, 393, 392, 390), (395, 394, 693, 692), (397, 396, 695, 694), (412, 413, 401, 400), (405, 404, 420, 421), (407, 406, 409, 408), (411, 384, 401, 413), (390, 392, 409, 406), (384, 385, 400, 401), (381, 380, 396, 397), (392, 393, 408, 409), (387, 386, 414, 415), (691, 381, 397, 694), (389, 387, 415, 416), (380, 690, 695, 396), (386, 388, 417, 414), (379, 378, 394, 395), (388, 389, 422, 423), (383, 382, 398, 399), (689, 379, 395, 692), (391, 390, 406, 407), (410, 383, 399, 412), (378, 688, 693, 394), (393, 391, 407, 408), (385, 410, 412, 400), (382, 411, 413, 398), (399, 398, 413, 412), (383, 410, 411, 382), (402, 403, 415, 414), (403, 404, 416, 415), (405, 402, 414, 417), (404, 405, 417, 416), (419, 418, 421, 420), (404, 403, 419, 420), (402, 405, 421, 418), (403, 402, 418, 419), (423, 422, 424, 425), (416, 417, 425, 424), (417, 388, 423, 425), (389, 416, 424, 422), (427, 697, 696, 426), (429, 699, 698, 428), (442, 433, 432, 443), (435, 434, 701, 700), (437, 436, 703, 702), (444, 445, 441, 440), (443, 432, 441, 445), (432, 433, 440, 441), (429, 428, 436, 437), (699, 429, 437, 702), (428, 698, 703, 436), (427, 426, 434, 435), (431, 430, 438, 439), (697, 427, 435, 700), (442, 431, 439, 444), (426, 696, 701, 434), (433, 442, 444, 440), (430, 443, 445, 438), (439, 438, 445, 444), (431, 442, 443, 430), (446, 448, 466, 467), (448, 450, 468, 466), (450, 452, 469, 468), (452, 454, 470, 469), (454, 456, 471, 470), (456, 458, 472, 471), (458, 460, 473, 472), (460, 462, 474, 473), (457, 491, 490, 455), (462, 464, 475, 474), (464, 446, 467, 475), (446, 464, 462, 460, 458, 456, 454, 452, 450, 448), (447, 467, 466, 449), (449, 466, 468, 451), (451, 468, 469, 453), (453, 469, 470, 455), (455, 470, 471, 457), (457, 471, 472, 459), (459, 472, 473, 461), (461, 473, 474, 463), (463, 474, 475, 465), (465, 475, 467, 447), (485, 505, 504, 484), (451, 488, 486, 449), (465, 495, 494, 463), (459, 492, 491, 457), (453, 489, 488, 451), (447, 487, 495, 465), (461, 493, 492, 459), (455, 490, 489, 453), (449, 486, 487, 447), (463, 494, 493, 461), (488, 509, 519, 478), (476, 486, 488, 478), (489, 508, 509, 488), (479, 489, 490, 480), (485, 524, 514, 495), (481, 491, 492, 482), (480, 521, 520, 481), (483, 493, 494, 484), (476, 516, 506, 486), (485, 495, 487, 477), (496, 498, 499, 500, 501, 502, 503, 504, 505, 497), (482, 502, 501, 481), (479, 499, 498, 478), (477, 497, 505, 485), (483, 503, 502, 482), (480, 500, 499, 479), (476, 496, 497, 477), (484, 504, 503, 483), (481, 501, 500, 480), (478, 498, 496, 476), (517, 507, 506, 516), (519, 509, 508, 518), (521, 511, 510, 520), (523, 513, 512, 522), (525, 515, 514, 524), (479, 518, 508, 489), (482, 523, 522, 483), (491, 510, 511, 490), (490, 511, 521, 480), (477, 517, 516, 476), (481, 520, 510, 491), (484, 525, 524, 485), (493, 512, 513, 492), (492, 513, 523, 482), (478, 519, 518, 479), (483, 522, 512, 493), (486, 506, 507, 487), (487, 507, 517, 477), (495, 514, 515, 494), (494, 515, 525, 484), (526, 528, 546, 547), (528, 530, 548, 546), (530, 532, 549, 548), (532, 534, 550, 549), (534, 536, 551, 550), (536, 538, 552, 551), (538, 540, 553, 552), (540, 542, 554, 553), (537, 571, 570, 535), (542, 544, 555, 554), (544, 526, 547, 555), (526, 544, 542, 540, 538, 536, 534, 532, 530, 528), (527, 547, 546, 529), (529, 546, 548, 531), (531, 548, 549, 533), (533, 549, 550, 535), (535, 550, 551, 537), (537, 551, 552, 539), (539, 552, 553, 541), (541, 553, 554, 543), (543, 554, 555, 545), (545, 555, 547, 527), (565, 585, 584, 564), (531, 568, 566, 529), (545, 575, 574, 543), (539, 572, 571, 537), (533, 569, 568, 531), (527, 567, 575, 545), (541, 573, 572, 539), (535, 570, 569, 533), (529, 566, 567, 527), (543, 574, 573, 541), (568, 589, 599, 558), (556, 566, 568, 558), (569, 588, 589, 568), (559, 569, 570, 560), (565, 604, 594, 575), (561, 571, 572, 562), (560, 601, 600, 561), (563, 573, 574, 564), (556, 596, 586, 566), (565, 575, 567, 557), (576, 578, 579, 580, 581, 582, 583, 584, 585, 577), (562, 582, 581, 561), (559, 579, 578, 558), (557, 577, 585, 565), (563, 583, 582, 562), (560, 580, 579, 559), (556, 576, 577, 557), (564, 584, 583, 563), (561, 581, 580, 560), (558, 578, 576, 556), (597, 587, 586, 596), (599, 589, 588, 598), (601, 591, 590, 600), (603, 593, 592, 602), (605, 595, 594, 604), (559, 598, 588, 569), (562, 603, 602, 563), (571, 590, 591, 570), (570, 591, 601, 560), (557, 597, 596, 556), (561, 600, 590, 571), (564, 605, 604, 565), (573, 592, 593, 572), (572, 593, 603, 562), (558, 599, 598, 559), (563, 602, 592, 573), (566, 586, 587, 567), (567, 587, 597, 557), (575, 594, 595, 574), (574, 595, 605, 564), (365, 362, 361, 360, 363, 355, 354, 615), (373, 372, 369, 367, 371, 370, 365, 615, 610, 614), (612, 611, 617, 359), (665, 663, 616, 358), (647, 643, 712, 687), (650, 649, 707, 708), (666, 668, 609, 359), (612, 613, 608, 358), (359, 609, 613, 612), (648, 650, 708, 706), (358, 616, 611, 612), (624, 633, 632, 625), (670, 661, 614, 356), (652, 641, 710, 685), (653, 642, 711, 704), (673, 664, 617, 607), (607, 617, 615, 357), (356, 614, 616, 606), (675, 677, 621, 619), (655, 657, 716, 715), (651, 655, 715, 684), (606, 620, 618, 356), (654, 658, 714, 705), (671, 675, 619, 357), (610, 622, 623, 614), (614, 623, 624, 616), (616, 624, 625, 611), (611, 625, 622, 610), (615, 626, 627, 610), (610, 627, 628, 611), (611, 628, 629, 617), (617, 629, 626, 615), (631, 632, 633, 630), (635, 636, 637, 634), (627, 634, 637, 628), (626, 635, 634, 627), (623, 630, 633, 624), (628, 637, 636, 629), (622, 631, 630, 623), (629, 636, 635, 626), (685, 713, 656, 652), (673, 677, 658, 654), (670, 674, 655, 651), (674, 676, 657, 655), (713, 714, 658, 656), (705, 712, 643, 654), (672, 663, 642, 653), (671, 662, 641, 652), (684, 709, 640, 651), (667, 669, 650, 648), (687, 707, 649, 647), (669, 668, 649, 650), (666, 664, 643, 647), (686, 711, 642, 646), (659, 638, 645, 679), (662, 679, 645, 641), (660, 661, 640, 639), (665, 667, 648, 646), (704, 716, 657, 653), (680, 644, 639, 683), (723, 682, 638, 724), (358, 608, 667, 665), (352, 614, 661, 660), (615, 354, 679, 662), (355, 659, 679, 354), (359, 617, 664, 666), (613, 609, 668, 669), (608, 613, 669, 667), (357, 615, 662, 671), (606, 616, 663, 672), (618, 620, 676, 674), (356, 618, 674, 670), (607, 621, 677, 673), (652, 656, 675, 671), (656, 658, 677, 675), (654, 643, 664, 673), (651, 640, 661, 670), (647, 649, 668, 666), (646, 642, 663, 665), (653, 657, 676, 672), (644, 678, 660, 639), (680, 717, 718, 644), (688, 693, 692, 689), (690, 695, 694, 691), (696, 701, 700, 697), (698, 703, 702, 699), (366, 371, 367, 368), (719, 721, 722, 720), (721, 723, 724, 722), (364, 366, 722, 724), (366, 368, 720, 722), (368, 377, 718, 720), (644, 718, 377, 678), (375, 353, 678, 377), (724, 638, 659, 364), (355, 363, 364, 659)])
me_cube_004.polygons.foreach_set('material_index', [6, 6, 6, 6, 6, 6, 6, 6, 6, 6, 5, 5, 5, 6, 6, 6, 6, 6, 6, 2, 6, 5, 5, 5, 9, 9, 0, 6, 5, 9, 9, 10, 6, 5, 0, 5, 0, 9, 5, 6, 9, 6, 9, 6, 9, 6, 10, 9, 5, 10, 9, 5, 0, 10, 10, 10, 6, 6, 6, 6, 7, 6, 6, 6, 6, 6, 6, 6, 9, 9, 1, 9, 9, 1, 1, 1, 9, 9, 9, 9, 10, 9, 10, 9, 1, 10, 10, 10, 8, 8, 8, 8, 8, 8, 8, 8, 8, 8, 8, 8, 8, 8, 8, 8, 8, 8, 8, 8, 8, 8, 9, 8, 8, 8, 8, 8, 8, 8, 8, 8, 9, 9, 8, 9, 9, 9, 9, 9, 9, 9, 9, 9, 9, 9, 9, 9, 9, 9, 9, 9, 8, 8, 8, 8, 8, 9, 9, 8, 9, 9, 9, 9, 8, 9, 9, 9, 8, 9, 8, 9, 8, 8, 8, 8, 8, 8, 8, 8, 8, 8, 8, 8, 8, 8, 8, 8, 8, 8, 8, 8, 8, 8, 9, 8, 8, 8, 8, 8, 8, 8, 8, 8, 9, 9, 8, 9, 9, 9, 9, 9, 9, 9, 9, 9, 9, 9, 9, 9, 9, 9, 9, 9, 8, 8, 8, 8, 8, 9, 9, 8, 9, 9, 9, 9, 8, 9, 9, 9, 8, 9, 8, 9, 5, 6, 6, 6, 6, 2, 3, 3, 3, 2, 6, 6, 6, 6, 6, 6, 6, 6, 7, 7, 6, 6, 6, 6, 6, 6, 6, 6, 6, 6, 6, 6, 7, 7, 6, 6, 6, 6, 6, 6, 6, 6, 6, 7, 7, 6, 6, 6, 6, 3, 2, 3, 6, 6, 5, 5, 5, 3, 6, 5, 5, 3, 5, 5, 5, 6, 3, 3, 6, 6, 7, 6, 6, 6, 7, 6, 6, 3, 6, 6, 5, 5, 5, 5, 5, 5, 5, 5, 5, 5, 5, 5, 6, 6, 6, 6, 6, 6, 6, 6, 6, 6, 5, 5, 5, 6, 6, 6, 6, 6, 6, 2, 6, 5, 5, 5, 9, 9, 0, 6, 5, 9, 9, 10, 6, 5, 0, 5, 0, 9, 5, 6, 9, 6, 9, 6, 9, 6, 10, 9, 5, 10, 9, 5, 0, 10, 10, 10, 6, 6, 6, 6, 7, 6, 6, 6, 6, 6, 6, 6, 9, 9, 1, 9, 9, 1, 1, 1, 9, 9, 9, 9, 10, 9, 10, 9, 1, 10, 10, 10, 8, 8, 8, 8, 8, 8, 8, 8, 8, 8, 8, 8, 8, 8, 8, 8, 8, 8, 8, 8, 8, 8, 9, 8, 8, 8, 8, 8, 8, 8, 8, 8, 9, 9, 8, 9, 9, 9, 9, 9, 9, 9, 9, 9, 9, 9, 9, 9, 9, 9, 9, 9, 8, 8, 8, 8, 8, 9, 9, 8, 9, 9, 9, 9, 8, 9, 9, 9, 8, 9, 8, 9, 8, 8, 8, 8, 8, 8, 8, 8, 8, 8, 8, 8, 8, 8, 8, 8, 8, 8, 8, 8, 8, 8, 9, 8, 8, 8, 8, 8, 8, 8, 8, 8, 9, 9, 8, 9, 9, 9, 9, 9, 9, 9, 9, 9, 9, 9, 9, 9, 9, 9, 9, 9, 8, 8, 8, 8, 8, 9, 9, 8, 9, 9, 9, 9, 8, 9, 9, 9, 8, 9, 8, 9, 5, 6, 6, 6, 6, 2, 4, 4, 4, 2, 6, 6, 6, 6, 6, 6, 6, 6, 7, 7, 6, 6, 6, 6, 6, 6, 6, 6, 6, 6, 6, 6, 7, 7, 6, 6, 6, 6, 6, 6, 6, 6, 6, 7, 7, 6, 6, 6, 6, 4, 2, 4, 6, 6, 5, 5, 5, 4, 6, 5, 5, 4, 5, 5, 5, 6, 4, 4, 6, 6, 7, 6, 6, 6, 7, 6, 6, 4, 6, 6, 5, 5, 9, 9, 9, 9, 5, 5, 5, 5, 5, 5, 5, 5, 5, 5])
_uv = me_cube_004.uv_layers.new(name='UVMap')
_uv.uv.foreach_set('vector', [0.9583, 0.9422, 0.9583, 0.9422, 0.9583, 0.9422, 0.9583, 0.9422, 0.9583, 0.9422, 0.9583, 0.9422, 0.9583, 0.9422, 0.9583, 0.9422, 0.9583, 0.9422, 0.9583, 0.9422, 0.9583, 0.9422, 0.9583, 0.9422, 0.9583, 0.9422, 0.9583, 0.9422, 0.9583, 0.9422, 0.9583, 0.9422, 0.9583, 0.9422, 0.9583, 0.9422, 0.9583, 0.9422, 0.9583, 0.9422, 0.9583, 0.9422, 0.9583, 0.9422, 0.9583, 0.9422, 0.9583, 0.9422, 0.9583, 0.9422, 0.9583, 0.9422, 0.9583, 0.9422, 0.9583, 0.9422, 0.9583, 0.9422, 0.9583, 0.9422, 0.9583, 0.9422, 0.9583, 0.9422, 0.9583, 0.9422, 0.9583, 0.9422, 0.9583, 0.9422, 0.9583, 0.9422, 0.9583, 0.9422, 0.9583, 0.9422, 0.9583, 0.9422, 0.9583, 0.9422, 0.9583, 0.9422, 0.9583, 0.9422, 0.9583, 0.9422, 0.9583, 0.9422, 0.9583, 0.9422, 0.9583, 0.9422, 0.9583, 0.9422, 0.9583, 0.9422, 0.9583, 0.9422, 0.9583, 0.9422, 0.9583, 0.9422, 0.9583, 0.9422, 0.9583, 0.9422, 0.9583, 0.9422, 0.9583, 0.9422, 0.09305, 0.9186, 0.09305, 0.9186, 0.09305, 0.9186, 0.09305, 0.9186, 0.09305, 0.9186, 0.09305, 0.9186, 0.09305, 0.9186, 0.09305, 0.9186, 0.9583, 0.9422, 0.9583, 0.9422, 0.9583, 0.9422, 0.9583, 0.9422, 0.9583, 0.9422, 0.9583, 0.9422, 0.9583, 0.9422, 0.9583, 0.9422, 0.9583, 0.9422, 0.9583, 0.9422, 0.9583, 0.9422, 0.9583, 0.9422, 0.9583, 0.9422, 0.9583, 0.9422, 0.9583, 0.9422, 0.9583, 0.9422, 0.9583, 0.9422, 0.9583, 0.9422, 0.9583, 0.9422, 0.9583, 0.9422, 0.9583, 0.9422, 0.9583, 0.9422, 0.1829, 0.1763, 0.1829, 0.1763, 0.1829, 0.1763, 0.1829, 0.1763, 0.09305, 0.9186, 0.09305, 0.9186, 0.09305, 0.9186, 0.09305, 0.9186, 0.9583, 0.9422, 0.9583, 0.9422, 0.9583, 0.9422, 0.9583, 0.9422, 0.9583, 0.9422, 0.9583, 0.9422, 0.9583, 0.9422, 0.9583, 0.9422, 0.9583, 0.9422, 0.9583, 0.9422, 0.9583, 0.9422, 0.9583, 0.9422, 0.566, 0.9384, 0.566, 0.9384, 0.566, 0.9384, 0.566, 0.9384, 0.05563, 0.9459, 0.05563, 0.9459, 0.05563, 0.9459, 0.05563, 0.9459, 0.6786, 0.6982, 0.6786, 0.6982, 0.6786, 0.6982, 0.6786, 0.6982, 0.0893, 0.9111, 0.0893, 0.9111, 0.0893, 0.9111, 0.0893, 0.9111, 0.581, 0.9346, 0.581, 0.9346, 0.581, 0.9346, 0.581, 0.9346, 0.566, 0.9384, 0.566, 0.9384, 0.566, 0.9384, 0.566, 0.9384, 0.05563, 0.9459, 0.05563, 0.9459, 0.05563, 0.9459, 0.05563, 0.9459, 0.6786, 0.6982, 0.6786, 0.6982, 0.6786, 0.6982, 0.6786, 0.6982, 0.0893, 0.9111, 0.0893, 0.9111, 0.0893, 0.9111, 0.0893, 0.9111, 0.581, 0.9346, 0.581, 0.9346, 0.581, 0.9346, 0.581, 0.9346, 0.6786, 0.6982, 0.6786, 0.6982, 0.6786, 0.6982, 0.6786, 0.6982, 0.581, 0.9346, 0.581, 0.9346, 0.581, 0.9346, 0.581, 0.9346, 0.6786, 0.6982, 0.6786, 0.6982, 0.6786, 0.6982, 0.6786, 0.6982, 0.05563, 0.9459, 0.05563, 0.9459, 0.05563, 0.9459, 0.05563, 0.9459, 0.581, 0.9346, 0.581, 0.9346, 0.581, 0.9346, 0.581, 0.9346, 0.0893, 0.9111, 0.0893, 0.9111, 0.0893, 0.9111, 0.0893, 0.9111, 0.05563, 0.9459, 0.05563, 0.9459, 0.05563, 0.9459, 0.05563, 0.9459, 0.0893, 0.9111, 0.0893, 0.9111, 0.0893, 0.9111, 0.0893, 0.9111, 0.05563, 0.9459, 0.05563, 0.9459, 0.05563, 0.9459, 0.05563, 0.9459, 0.0893, 0.9111, 0.0893, 0.9111, 0.0893, 0.9111, 0.0893, 0.9111, 0.566, 0.9384, 0.566, 0.9384, 0.566, 0.9384, 0.566, 0.9384, 0.0893, 0.9111, 0.0893, 0.9111, 0.0893, 0.9111, 0.0893, 0.9111, 0.3183, 0.5481, 0.3183, 0.5481, 0.3183, 0.5481, 0.3183, 0.5481, 0.566, 0.9384, 0.566, 0.9384, 0.566, 0.9384, 0.566, 0.9384, 0.581, 0.9346, 0.581, 0.9346, 0.581, 0.9346, 0.581, 0.9346, 0.3183, 0.5481, 0.3183, 0.5481, 0.3183, 0.5481, 0.3183, 0.5481, 0.566, 0.9384, 0.566, 0.9384, 0.566, 0.9384, 0.566, 0.9384, 0.581, 0.9346, 0.581, 0.9346, 0.581, 0.9346, 0.581, 0.9346, 0.6786, 0.6982, 0.6786, 0.6982, 0.6786, 0.6982, 0.6786, 0.6982, 0.3183, 0.5481, 0.3183, 0.5481, 0.3183, 0.5481, 0.3183, 0.5481, 0.3183, 0.5481, 0.3183, 0.5481, 0.3183, 0.5481, 0.3183, 0.5481, 0.3183, 0.5481, 0.3183, 0.5481, 0.3183, 0.5481, 0.3183, 0.5481, 0.0893, 0.9111, 0.0893, 0.9111, 0.0893, 0.9111, 0.0893, 0.9111, 0.0893, 0.9111, 0.0893, 0.9111, 0.0893, 0.9111, 0.0893, 0.9111, 0.0893, 0.9111, 0.0893, 0.9111, 0.0893, 0.9111, 0.0893, 0.9111, 0.0893, 0.9111, 0.0893, 0.9111, 0.0893, 0.9111, 0.0893, 0.9111, 0.172, 0.807, 0.172, 0.807, 0.172, 0.807, 0.172, 0.807, 0.0893, 0.9111, 0.0893, 0.9111, 0.0893, 0.9111, 0.0893, 0.9111, 0.0893, 0.9111, 0.0893, 0.9111, 0.0893, 0.9111, 0.0893, 0.9111, 0.0893, 0.9111, 0.0893, 0.9111, 0.0893, 0.9111, 0.0893, 0.9111, 0.0893, 0.9111, 0.0893, 0.9111, 0.0893, 0.9111, 0.0893, 0.9111, 0.0893, 0.9111, 0.0893, 0.9111, 0.0893, 0.9111, 0.0893, 0.9111, 0.0893, 0.9111, 0.0893, 0.9111, 0.0893, 0.9111, 0.0893, 0.9111, 0.0893, 0.9111, 0.0893, 0.9111, 0.0893, 0.9111, 0.0893, 0.9111, 0.566, 0.9384, 0.566, 0.9384, 0.566, 0.9384, 0.566, 0.9384, 0.05563, 0.9459, 0.05563, 0.9459, 0.05563, 0.9459, 0.05563, 0.9459, 0.208, 0.6803, 0.208, 0.6803, 0.208, 0.6803, 0.208, 0.6803, 0.566, 0.9384, 0.566, 0.9384, 0.566, 0.9384, 0.566, 0.9384, 0.05563, 0.9459, 0.05563, 0.9459, 0.05563, 0.9459, 0.05563, 0.9459, 0.208, 0.6803, 0.208, 0.6803, 0.208, 0.6803, 0.208, 0.6803, 0.208, 0.6803, 0.208, 0.6803, 0.208, 0.6803, 0.208, 0.6803, 0.208, 0.6803, 0.208, 0.6803, 0.208, 0.6803, 0.208, 0.6803, 0.05563, 0.9459, 0.05563, 0.9459, 0.05563, 0.9459, 0.05563, 0.9459, 0.05563, 0.9459, 0.05563, 0.9459, 0.05563, 0.9459, 0.05563, 0.9459, 0.05563, 0.9459, 0.05563, 0.9459, 0.05563, 0.9459, 0.05563, 0.9459, 0.566, 0.9384, 0.566, 0.9384, 0.566, 0.9384, 0.566, 0.9384, 0.3183, 0.5481, 0.3183, 0.5481, 0.3183, 0.5481, 0.3183, 0.5481, 0.566, 0.9384, 0.566, 0.9384, 0.566, 0.9384, 0.566, 0.9384, 0.3183, 0.5481, 0.3183, 0.5481, 0.3183, 0.5481, 0.3183, 0.5481, 0.566, 0.9384, 0.566, 0.9384, 0.566, 0.9384, 0.566, 0.9384, 0.208, 0.6803, 0.208, 0.6803, 0.208, 0.6803, 0.208, 0.6803, 0.3183, 0.5481, 0.3183, 0.5481, 0.3183, 0.5481, 0.3183, 0.5481, 0.3183, 0.5481, 0.3183, 0.5481, 0.3183, 0.5481, 0.3183, 0.5481, 0.3183, 0.5481, 0.3183, 0.5481, 0.3183, 0.5481, 0.3183, 0.5481, 0.9492, 0.9353, 0.9492, 0.9353, 0.9492, 0.9353, 0.9492, 0.9353, 0.9492, 0.9353, 0.9492, 0.9353, 0.9492, 0.9353, 0.9492, 0.9353, 0.9492, 0.9353, 0.9492, 0.9353, 0.9492, 0.9353, 0.9492, 0.9353, 0.9492, 0.9353, 0.9492, 0.9353, 0.9492, 0.9353, 0.9492, 0.9353, 0.9492, 0.9353, 0.9492, 0.9353, 0.9492, 0.9353, 0.9492, 0.9353, 0.9492, 0.9353, 0.9492, 0.9353, 0.9492, 0.9353, 0.9492, 0.9353, 0.9492, 0.9353, 0.9492, 0.9353, 0.9492, 0.9353, 0.9492, 0.9353, 0.9492, 0.9353, 0.9492, 0.9353, 0.9492, 0.9353, 0.9492, 0.9353, 0.9492, 0.9353, 0.9492, 0.9353, 0.9492, 0.9353, 0.9492, 0.9353, 0.9492, 0.9353, 0.9492, 0.9353, 0.9492, 0.9353, 0.9492, 0.9353, 0.9492, 0.9353, 0.9492, 0.9353, 0.9492, 0.9353, 0.9492, 0.9353, 0.9492, 0.9353, 0.9492, 0.9353, 0.9492, 0.9353, 0.9492, 0.9353, 0.9492, 0.9353, 0.9492, 0.9353, 0.9492, 0.9353, 0.9492, 0.9353, 0.9492, 0.9353, 0.9492, 0.9353, 0.9492, 0.9353, 0.9492, 0.9353, 0.9492, 0.9353, 0.9492, 0.9353, 0.9492, 0.9353, 0.9492, 0.9353, 0.9492, 0.9353, 0.9492, 0.9353, 0.9492, 0.9353, 0.9492, 0.9353, 0.9492, 0.9353, 0.9492, 0.9353, 0.9492, 0.9353, 0.9492, 0.9353, 0.9492, 0.9353, 0.9492, 0.9353, 0.9492, 0.9353, 0.9492, 0.9353, 0.9492, 0.9353, 0.9492, 0.9353, 0.9492, 0.9353, 0.9492, 0.9353, 0.9492, 0.9353, 0.9492, 0.9353, 0.9492, 0.9353, 0.9492, 0.9353, 0.9492, 0.9353, 0.9492, 0.9353, 0.9492, 0.9353, 0.9492, 0.9353, 0.9492, 0.9353, 0.9492, 0.9353, 0.9492, 0.9353, 0.9492, 0.9353, 0.9492, 0.9353, 0.9492, 0.9353, 0.9492, 0.9353, 0.9492, 0.9353, 0.9492, 0.9353, 0.9492, 0.9353, 0.4385, 0.9258, 0.4385, 0.9258, 0.4385, 0.9258, 0.4385, 0.9258, 0.9492, 0.9353, 0.9492, 0.9353, 0.9492, 0.9353, 0.9492, 0.9353, 0.9492, 0.9353, 0.9492, 0.9353, 0.9492, 0.9353, 0.9492, 0.9353, 0.9492, 0.9353, 0.9492, 0.9353, 0.9492, 0.9353, 0.9492, 0.9353, 0.9492, 0.9353, 0.9492, 0.9353, 0.9492, 0.9353, 0.9492, 0.9353, 0.9492, 0.9353, 0.9492, 0.9353, 0.9492, 0.9353, 0.9492, 0.9353, 0.9492, 0.9353, 0.9492, 0.9353, 0.9492, 0.9353, 0.9492, 0.9353, 0.9492, 0.9353, 0.9492, 0.9353, 0.9492, 0.9353, 0.9492, 0.9353, 0.9492, 0.9353, 0.9492, 0.9353, 0.9492, 0.9353, 0.9492, 0.9353, 0.9492, 0.9353, 0.9492, 0.9353, 0.9492, 0.9353, 0.9492, 0.9353, 0.4385, 0.9258, 0.4385, 0.9258, 0.4385, 0.9258, 0.4385, 0.9258, 0.4385, 0.9258, 0.4385, 0.9258, 0.4385, 0.9258, 0.4385, 0.9258, 0.9492, 0.9353, 0.9492, 0.9353, 0.9492, 0.9353, 0.9492, 0.9353, 0.4385, 0.9258, 0.4385, 0.9258, 0.4385, 0.9258, 0.4385, 0.9258, 0.4385, 0.9258, 0.4385, 0.9258, 0.4385, 0.9258, 0.4385, 0.9258, 0.4385, 0.9258, 0.4385, 0.9258, 0.4385, 0.9258, 0.4385, 0.9258, 0.4385, 0.9258, 0.4385, 0.9258, 0.4385, 0.9258, 0.4385, 0.9258, 0.4385, 0.9258, 0.4385, 0.9258, 0.4385, 0.9258, 0.4385, 0.9258, 0.4385, 0.9258, 0.4385, 0.9258, 0.4385, 0.9258, 0.4385, 0.9258, 0.4385, 0.9258, 0.4385, 0.9258, 0.4385, 0.9258, 0.4385, 0.9258, 0.4385, 0.9258, 0.4385, 0.9258, 0.4385, 0.9258, 0.4385, 0.9258, 0.4385, 0.9258, 0.4385, 0.9258, 0.4385, 0.9258, 0.4385, 0.9258, 0.4385, 0.9258, 0.4385, 0.9258, 0.4385, 0.9258, 0.4385, 0.9258, 0.4385, 0.9258, 0.4385, 0.9258, 0.4385, 0.9258, 0.4385, 0.9258, 0.4385, 0.9258, 0.4385, 0.9258, 0.4385, 0.9258, 0.4385, 0.9258, 0.4385, 0.9258, 0.4385, 0.9258, 0.4385, 0.9258, 0.4385, 0.9258, 0.4385, 0.9258, 0.4385, 0.9258, 0.4385, 0.9258, 0.4385, 0.9258, 0.4385, 0.9258, 0.4385, 0.9258, 0.4385, 0.9258, 0.4385, 0.9258, 0.4385, 0.9258, 0.4385, 0.9258, 0.4385, 0.9258, 0.4385, 0.9258, 0.4385, 0.9258, 0.4385, 0.9258, 0.4385, 0.9258, 0.4385, 0.9258, 0.4385, 0.9258, 0.4385, 0.9258, 0.4385, 0.9258, 0.4385, 0.9258, 0.4385, 0.9258, 0.4385, 0.9258, 0.9492, 0.9116, 0.9492, 0.9116, 0.9492, 0.9116, 0.9492, 0.9116, 0.9492, 0.9116, 0.9492, 0.9116, 0.9492, 0.9116, 0.9492, 0.9116, 0.9492, 0.9116, 0.9492, 0.9116, 0.9492, 0.9116, 0.9492, 0.9116, 0.9492, 0.9116, 0.9492, 0.9116, 0.9492, 0.9116, 0.9492, 0.9116, 0.9492, 0.9116, 0.9492, 0.9116, 0.9492, 0.9116, 0.9492, 0.9116, 0.4385, 0.9258, 0.4385, 0.9258, 0.4385, 0.9258, 0.4385, 0.9258, 0.4385, 0.9258, 0.4385, 0.9258, 0.4385, 0.9258, 0.4385, 0.9258, 0.9492, 0.9353, 0.9492, 0.9353, 0.9492, 0.9353, 0.9492, 0.9353, 0.4385, 0.9258, 0.4385, 0.9258, 0.4385, 0.9258, 0.4385, 0.9258, 0.4385, 0.9258, 0.4385, 0.9258, 0.4385, 0.9258, 0.4385, 0.9258, 0.4385, 0.9258, 0.4385, 0.9258, 0.4385, 0.9258, 0.4385, 0.9258, 0.4385, 0.9258, 0.4385, 0.9258, 0.4385, 0.9258, 0.4385, 0.9258, 0.9492, 0.9353, 0.9492, 0.9353, 0.9492, 0.9353, 0.9492, 0.9353, 0.4385, 0.9258, 0.4385, 0.9258, 0.4385, 0.9258, 0.4385, 0.9258, 0.4385, 0.9258, 0.4385, 0.9258, 0.4385, 0.9258, 0.4385, 0.9258, 0.4385, 0.9258, 0.4385, 0.9258, 0.4385, 0.9258, 0.4385, 0.9258, 0.9492, 0.9353, 0.9492, 0.9353, 0.9492, 0.9353, 0.9492, 0.9353, 0.4385, 0.9258, 0.4385, 0.9258, 0.4385, 0.9258, 0.4385, 0.9258, 0.9492, 0.9353, 0.9492, 0.9353, 0.9492, 0.9353, 0.9492, 0.9353, 0.4385, 0.9258, 0.4385, 0.9258, 0.4385, 0.9258, 0.4385, 0.9258, 0.9492, 0.9353, 0.9492, 0.9353, 0.9492, 0.9353, 0.9492, 0.9353, 0.9492, 0.9353, 0.9492, 0.9353, 0.9492, 0.9353, 0.9492, 0.9353, 0.9492, 0.9353, 0.9492, 0.9353, 0.9492, 0.9353, 0.9492, 0.9353, 0.9492, 0.9353, 0.9492, 0.9353, 0.9492, 0.9353, 0.9492, 0.9353, 0.9492, 0.9353, 0.9492, 0.9353, 0.9492, 0.9353, 0.9492, 0.9353, 0.9492, 0.9353, 0.9492, 0.9353, 0.9492, 0.9353, 0.9492, 0.9353, 0.9492, 0.9353, 0.9492, 0.9353, 0.9492, 0.9353, 0.9492, 0.9353, 0.9492, 0.9353, 0.9492, 0.9353, 0.9492, 0.9353, 0.9492, 0.9353, 0.9492, 0.9353, 0.9492, 0.9353, 0.9492, 0.9353, 0.9492, 0.9353, 0.9492, 0.9353, 0.9492, 0.9353, 0.9492, 0.9353, 0.9492, 0.9353, 0.9492, 0.9353, 0.9492, 0.9353, 0.9492, 0.9353, 0.9492, 0.9353, 0.9492, 0.9353, 0.9492, 0.9353, 0.9492, 0.9353, 0.9492, 0.9353, 0.9492, 0.9353, 0.9492, 0.9353, 0.9492, 0.9353, 0.9492, 0.9353, 0.9492, 0.9353, 0.9492, 0.9353, 0.9492, 0.9353, 0.9492, 0.9353, 0.9492, 0.9353, 0.9492, 0.9353, 0.9492, 0.9353, 0.9492, 0.9353, 0.9492, 0.9353, 0.9492, 0.9353, 0.9492, 0.9353, 0.9492, 0.9353, 0.9492, 0.9353, 0.9492, 0.9353, 0.9492, 0.9353, 0.9492, 0.9353, 0.9492, 0.9353, 0.9492, 0.9353, 0.9492, 0.9353, 0.9492, 0.9353, 0.9492, 0.9353, 0.9492, 0.9353, 0.9492, 0.9353, 0.9492, 0.9353, 0.9492, 0.9353, 0.9492, 0.9353, 0.9492, 0.9353, 0.9492, 0.9353, 0.9492, 0.9353, 0.9492, 0.9353, 0.9492, 0.9353, 0.9492, 0.9353, 0.9492, 0.9353, 0.9492, 0.9353, 0.9492, 0.9353, 0.9492, 0.9353, 0.9492, 0.9353, 0.9492, 0.9353, 0.9492, 0.9353, 0.9492, 0.9353, 0.9492, 0.9353, 0.9492, 0.9353, 0.4385, 0.9258, 0.4385, 0.9258, 0.4385, 0.9258, 0.4385, 0.9258, 0.9492, 0.9353, 0.9492, 0.9353, 0.9492, 0.9353, 0.9492, 0.9353, 0.9492, 0.9353, 0.9492, 0.9353, 0.9492, 0.9353, 0.9492, 0.9353, 0.9492, 0.9353, 0.9492, 0.9353, 0.9492, 0.9353, 0.9492, 0.9353, 0.9492, 0.9353, 0.9492, 0.9353, 0.9492, 0.9353, 0.9492, 0.9353, 0.9492, 0.9353, 0.9492, 0.9353, 0.9492, 0.9353, 0.9492, 0.9353, 0.9492, 0.9353, 0.9492, 0.9353, 0.9492, 0.9353, 0.9492, 0.9353, 0.9492, 0.9353, 0.9492, 0.9353, 0.9492, 0.9353, 0.9492, 0.9353, 0.9492, 0.9353, 0.9492, 0.9353, 0.9492, 0.9353, 0.9492, 0.9353, 0.9492, 0.9353, 0.9492, 0.9353, 0.9492, 0.9353, 0.9492, 0.9353, 0.4385, 0.9258, 0.4385, 0.9258, 0.4385, 0.9258, 0.4385, 0.9258, 0.4385, 0.9258, 0.4385, 0.9258, 0.4385, 0.9258, 0.4385, 0.9258, 0.9492, 0.9353, 0.9492, 0.9353, 0.9492, 0.9353, 0.9492, 0.9353, 0.4385, 0.9258, 0.4385, 0.9258, 0.4385, 0.9258, 0.4385, 0.9258, 0.4385, 0.9258, 0.4385, 0.9258, 0.4385, 0.9258, 0.4385, 0.9258, 0.4385, 0.9258, 0.4385, 0.9258, 0.4385, 0.9258, 0.4385, 0.9258, 0.4385, 0.9258, 0.4385, 0.9258, 0.4385, 0.9258, 0.4385, 0.9258, 0.4385, 0.9258, 0.4385, 0.9258, 0.4385, 0.9258, 0.4385, 0.9258, 0.4385, 0.9258, 0.4385, 0.9258, 0.4385, 0.9258, 0.4385, 0.9258, 0.4385, 0.9258, 0.4385, 0.9258, 0.4385, 0.9258, 0.4385, 0.9258, 0.4385, 0.9258, 0.4385, 0.9258, 0.4385, 0.9258, 0.4385, 0.9258, 0.4385, 0.9258, 0.4385, 0.9258, 0.4385, 0.9258, 0.4385, 0.9258, 0.4385, 0.9258, 0.4385, 0.9258, 0.4385, 0.9258, 0.4385, 0.9258, 0.4385, 0.9258, 0.4385, 0.9258, 0.4385, 0.9258, 0.4385, 0.9258, 0.4385, 0.9258, 0.4385, 0.9258, 0.4385, 0.9258, 0.4385, 0.9258, 0.4385, 0.9258, 0.4385, 0.9258, 0.4385, 0.9258, 0.4385, 0.9258, 0.4385, 0.9258, 0.4385, 0.9258, 0.4385, 0.9258, 0.4385, 0.9258, 0.4385, 0.9258, 0.4385, 0.9258, 0.4385, 0.9258, 0.4385, 0.9258, 0.4385, 0.9258, 0.4385, 0.9258, 0.4385, 0.9258, 0.4385, 0.9258, 0.4385, 0.9258, 0.4385, 0.9258, 0.4385, 0.9258, 0.4385, 0.9258, 0.4385, 0.9258, 0.4385, 0.9258, 0.4385, 0.9258, 0.4385, 0.9258, 0.4385, 0.9258, 0.4385, 0.9258, 0.9492, 0.9116, 0.9492, 0.9116, 0.9492, 0.9116, 0.9492, 0.9116, 0.9492, 0.9116, 0.9492, 0.9116, 0.9492, 0.9116, 0.9492, 0.9116, 0.9492, 0.9116, 0.9492, 0.9116, 0.9492, 0.9116, 0.9492, 0.9116, 0.9492, 0.9116, 0.9492, 0.9116, 0.9492, 0.9116, 0.9492, 0.9116, 0.9492, 0.9116, 0.9492, 0.9116, 0.9492, 0.9116, 0.9492, 0.9116, 0.4385, 0.9258, 0.4385, 0.9258, 0.4385, 0.9258, 0.4385, 0.9258, 0.4385, 0.9258, 0.4385, 0.9258, 0.4385, 0.9258, 0.4385, 0.9258, 0.9492, 0.9353, 0.9492, 0.9353, 0.9492, 0.9353, 0.9492, 0.9353, 0.4385, 0.9258, 0.4385, 0.9258, 0.4385, 0.9258, 0.4385, 0.9258, 0.4385, 0.9258, 0.4385, 0.9258, 0.4385, 0.9258, 0.4385, 0.9258, 0.4385, 0.9258, 0.4385, 0.9258, 0.4385, 0.9258, 0.4385, 0.9258, 0.4385, 0.9258, 0.4385, 0.9258, 0.4385, 0.9258, 0.4385, 0.9258, 0.9492, 0.9353, 0.9492, 0.9353, 0.9492, 0.9353, 0.9492, 0.9353, 0.4385, 0.9258, 0.4385, 0.9258, 0.4385, 0.9258, 0.4385, 0.9258, 0.4385, 0.9258, 0.4385, 0.9258, 0.4385, 0.9258, 0.4385, 0.9258, 0.4385, 0.9258, 0.4385, 0.9258, 0.4385, 0.9258, 0.4385, 0.9258, 0.9492, 0.9353, 0.9492, 0.9353, 0.9492, 0.9353, 0.9492, 0.9353, 0.4385, 0.9258, 0.4385, 0.9258, 0.4385, 0.9258, 0.4385, 0.9258, 0.9492, 0.9353, 0.9492, 0.9353, 0.9492, 0.9353, 0.9492, 0.9353, 0.4385, 0.9258, 0.4385, 0.9258, 0.4385, 0.9258, 0.4385, 0.9258, 0.9583, 0.9422, 0.9583, 0.9422, 0.9583, 0.9422, 0.9583, 0.9422, 0.9583, 0.9422, 0.9583, 0.9422, 0.9583, 0.9422, 0.9583, 0.9422, 0.09305, 0.9186, 0.09305, 0.9186, 0.09305, 0.9186, 0.09305, 0.9186, 0.09305, 0.9186, 0.09305, 0.9186, 0.09305, 0.9186, 0.09305, 0.9186, 0.09305, 0.9186, 0.09305, 0.9186, 0.09305, 0.9186, 0.09305, 0.9186, 0.09305, 0.9186, 0.09305, 0.9186, 0.09305, 0.9186, 0.09305, 0.9186, 0.09305, 0.9186, 0.09305, 0.9186, 0.09305, 0.9186, 0.09305, 0.9186, 0.09305, 0.9186, 0.09305, 0.9186, 0.1829, 0.1763, 0.1829, 0.1763, 0.1829, 0.1763, 0.1829, 0.1763, 0.1829, 0.1763, 0.1829, 0.1763, 0.1829, 0.1763, 0.1829, 0.1763, 0.1829, 0.1763, 0.1829, 0.1763, 0.1829, 0.1763, 0.1829, 0.1763, 0.1829, 0.1763, 0.1829, 0.1763, 0.1829, 0.1763, 0.1829, 0.1763, 0.1829, 0.1763, 0.1829, 0.1763, 0.1829, 0.1763, 0.1829, 0.1763, 0.09305, 0.9186, 0.09305, 0.9186, 0.09305, 0.9186, 0.09305, 0.9186, 0.09305, 0.9186, 0.09305, 0.9186, 0.09305, 0.9186, 0.09305, 0.9186, 0.09305, 0.9186, 0.09305, 0.9186, 0.09305, 0.9186, 0.09305, 0.9186, 0.09305, 0.9186, 0.09305, 0.9186, 0.09305, 0.9186, 0.09305, 0.9186, 0.09305, 0.9186, 0.09305, 0.9186, 0.09305, 0.9186, 0.09305, 0.9186, 0.09305, 0.9186, 0.09305, 0.9186, 0.09305, 0.9186, 0.09305, 0.9186, 0.09305, 0.9186, 0.09305, 0.9186, 0.09305, 0.9186, 0.09305, 0.9186, 0.09305, 0.9186, 0.09305, 0.9186, 0.09305, 0.9186, 0.09305, 0.9186, 0.1805, 0.8193, 0.1805, 0.8193, 0.1805, 0.8193, 0.1805, 0.8193, 0.1805, 0.8193, 0.1805, 0.8193, 0.1805, 0.8193, 0.1805, 0.8193, 0.09305, 0.9186, 0.09305, 0.9186, 0.09305, 0.9186, 0.09305, 0.9186, 0.09305, 0.9186, 0.09305, 0.9186, 0.09305, 0.9186, 0.09305, 0.9186, 0.09305, 0.9186, 0.09305, 0.9186, 0.09305, 0.9186, 0.09305, 0.9186, 0.09305, 0.9186, 0.09305, 0.9186, 0.09305, 0.9186, 0.09305, 0.9186, 0.09305, 0.9186, 0.09305, 0.9186, 0.09305, 0.9186, 0.09305, 0.9186, 0.09305, 0.9186, 0.09305, 0.9186, 0.09305, 0.9186, 0.09305, 0.9186, 0.09305, 0.9186, 0.09305, 0.9186, 0.09305, 0.9186, 0.09305, 0.9186, 0.09305, 0.9186, 0.09305, 0.9186, 0.09305, 0.9186, 0.09305, 0.9186, 0.09305, 0.9186, 0.09305, 0.9186, 0.09305, 0.9186, 0.09305, 0.9186, 0.09305, 0.9186, 0.09305, 0.9186, 0.09305, 0.9186, 0.09305, 0.9186, 0.09305, 0.9186, 0.09305, 0.9186, 0.09305, 0.9186, 0.09305, 0.9186, 0.09305, 0.9186, 0.09305, 0.9186, 0.09305, 0.9186, 0.09305, 0.9186, 0.1852, 0.7909, 0.1852, 0.7909, 0.1852, 0.7909, 0.1852, 0.7909, 0.1852, 0.7909, 0.1852, 0.7909, 0.1852, 0.7909, 0.1852, 0.7909, 0.09305, 0.9186, 0.09305, 0.9186, 0.09305, 0.9186, 0.09305, 0.9186, 0.09305, 0.9186, 0.09305, 0.9186, 0.09305, 0.9186, 0.09305, 0.9186, 0.09305, 0.9186, 0.09305, 0.9186, 0.09305, 0.9186, 0.09305, 0.9186, 0.09305, 0.9186, 0.09305, 0.9186, 0.09305, 0.9186, 0.09305, 0.9186, 0.09305, 0.9186, 0.09305, 0.9186, 0.09305, 0.9186, 0.09305, 0.9186, 0.09305, 0.9186, 0.09305, 0.9186, 0.09305, 0.9186, 0.09305, 0.9186, 0.09305, 0.9186, 0.09305, 0.9186, 0.09305, 0.9186, 0.09305, 0.9186, 0.09305, 0.9186, 0.09305, 0.9186, 0.09305, 0.9186, 0.09305, 0.9186, 0.09305, 0.9186, 0.09305, 0.9186, 0.09305, 0.9186, 0.09305, 0.9186, 0.1805, 0.8193, 0.1805, 0.8193, 0.1805, 0.8193, 0.1805, 0.8193, 0.1805, 0.8193, 0.1805, 0.8193, 0.1805, 0.8193, 0.1805, 0.8193, 0.09305, 0.9186, 0.09305, 0.9186, 0.09305, 0.9186, 0.09305, 0.9186, 0.09305, 0.9186, 0.09305, 0.9186, 0.09305, 0.9186, 0.09305, 0.9186, 0.09305, 0.9186, 0.09305, 0.9186, 0.09305, 0.9186, 0.09305, 0.9186, 0.09305, 0.9186, 0.09305, 0.9186, 0.09305, 0.9186, 0.09305, 0.9186, 0.1829, 0.1763, 0.1829, 0.1763, 0.1829, 0.1763, 0.1829, 0.1763, 0.1829, 0.1763, 0.1829, 0.1763, 0.1829, 0.1763, 0.1829, 0.1763, 0.1829, 0.1763, 0.1829, 0.1763, 0.1829, 0.1763, 0.1829, 0.1763, 0.09305, 0.9186, 0.09305, 0.9186, 0.09305, 0.9186, 0.09305, 0.9186, 0.09305, 0.9186, 0.09305, 0.9186, 0.09305, 0.9186, 0.09305, 0.9186, 0.9583, 0.9422, 0.9583, 0.9422, 0.9583, 0.9422, 0.9583, 0.9422, 0.9583, 0.9422, 0.9583, 0.9422, 0.9583, 0.9422, 0.9583, 0.9422, 0.9583, 0.9422, 0.9583, 0.9422, 0.9583, 0.9422, 0.9583, 0.9422, 0.1829, 0.1763, 0.1829, 0.1763, 0.1829, 0.1763, 0.1829, 0.1763, 0.09305, 0.9186, 0.09305, 0.9186, 0.09305, 0.9186, 0.09305, 0.9186, 0.9583, 0.9422, 0.9583, 0.9422, 0.9583, 0.9422, 0.9583, 0.9422, 0.9583, 0.9422, 0.9583, 0.9422, 0.9583, 0.9422, 0.9583, 0.9422, 0.1829, 0.1763, 0.1829, 0.1763, 0.1829, 0.1763, 0.1829, 0.1763, 0.9583, 0.9422, 0.9583, 0.9422, 0.9583, 0.9422, 0.9583, 0.9422, 0.9583, 0.9422, 0.9583, 0.9422, 0.9583, 0.9422, 0.9583, 0.9422, 0.9583, 0.9422, 0.9583, 0.9422, 0.9583, 0.9422, 0.9583, 0.9422, 0.09305, 0.9186, 0.09305, 0.9186, 0.09305, 0.9186, 0.09305, 0.9186, 0.1829, 0.1763, 0.1829, 0.1763, 0.1829, 0.1763, 0.1829, 0.1763, 0.1829, 0.1763, 0.1829, 0.1763, 0.1829, 0.1763, 0.1829, 0.1763, 0.09305, 0.9186, 0.09305, 0.9186, 0.09305, 0.9186, 0.09305, 0.9186, 0.09305, 0.9186, 0.09305, 0.9186, 0.09305, 0.9186, 0.09305, 0.9186, 0.1805, 0.8193, 0.1805, 0.8193, 0.1805, 0.8193, 0.1805, 0.8193, 0.09305, 0.9186, 0.09305, 0.9186, 0.09305, 0.9186, 0.09305, 0.9186, 0.09305, 0.9186, 0.09305, 0.9186, 0.09305, 0.9186, 0.09305, 0.9186, 0.09305, 0.9186, 0.09305, 0.9186, 0.09305, 0.9186, 0.09305, 0.9186, 0.1805, 0.8193, 0.1805, 0.8193, 0.1805, 0.8193, 0.1805, 0.8193, 0.09305, 0.9186, 0.09305, 0.9186, 0.09305, 0.9186, 0.09305, 0.9186, 0.09305, 0.9186, 0.09305, 0.9186, 0.09305, 0.9186, 0.09305, 0.9186, 0.1829, 0.1763, 0.1829, 0.1763, 0.1829, 0.1763, 0.1829, 0.1763, 0.09305, 0.9186, 0.09305, 0.9186, 0.09305, 0.9186, 0.09305, 0.9186, 0.09305, 0.9186, 0.09305, 0.9186, 0.09305, 0.9186, 0.09305, 0.9186, 0.9583, 0.9422, 0.9583, 0.9422, 0.9583, 0.9422, 0.9583, 0.9422, 0.9583, 0.9422, 0.9583, 0.9422, 0.9583, 0.9422, 0.9583, 0.9422, 0.0, 0.0, 0.0, 0.0, 0.0, 0.0, 0.0, 0.0, 0.9583, 0.9422, 0.9583, 0.9422, 0.9583, 0.9422, 0.9583, 0.9422, 0.9583, 0.9422, 0.9583, 0.9422, 0.9583, 0.9422, 0.9583, 0.9422, 0.9583, 0.9422, 0.9583, 0.9422, 0.9583, 0.9422, 0.9583, 0.9422, 0.9583, 0.9422, 0.9583, 0.9422, 0.9583, 0.9422, 0.0, 0.0, 0.0, 0.0, 0.9583, 0.9422, 0.9583, 0.9422, 0.9583, 0.9422, 0.9583, 0.9422, 0.9583, 0.9422, 0.9583, 0.9422, 0.9583, 0.9422, 0.9583, 0.9422, 0.9583, 0.9422, 0.9583, 0.9422, 0.9583, 0.9422, 0.9583, 0.9422, 0.9583, 0.9422, 0.9583, 0.9422, 0.9583, 0.9422, 0.9583, 0.9422, 0.9583, 0.9422, 0.9583, 0.9422, 0.9583, 0.9422, 0.9583, 0.9422, 0.9583, 0.9422, 0.9583, 0.9422, 0.9583, 0.9422, 0.9583, 0.9422, 0.9583, 0.9422, 0.9583, 0.9422, 0.9583, 0.9422, 0.9583, 0.9422, 0.9583, 0.9422, 0.9583, 0.9422, 0.9583, 0.9422, 0.9583, 0.9422, 0.9583, 0.9422, 0.9583, 0.9422, 0.9583, 0.9422, 0.9583, 0.9422, 0.9583, 0.9422, 0.9583, 0.9422, 0.9583, 0.9422, 0.9583, 0.9422, 0.9583, 0.9422, 0.9583, 0.9422, 0.9583, 0.9422, 0.9583, 0.9422, 0.9583, 0.9422, 0.9583, 0.9422, 0.9583, 0.9422, 0.9583, 0.9422, 0.9583, 0.9422, 0.9583, 0.9422, 0.9583, 0.9422, 0.9583, 0.9422, 0.9583, 0.9422, 0.9583, 0.9422, 0.9583, 0.9422, 0.9583, 0.9422, 0.9583, 0.9422, 0.9583, 0.9422, 0.9583, 0.9422, 0.9583, 0.9422, 0.9583, 0.9422, 0.9583, 0.9422, 0.9583, 0.9422, 0.9583, 0.9422, 0.9583, 0.9422, 0.9583, 0.9422, 0.9583, 0.9422, 0.9583, 0.9422, 0.9583, 0.9422, 0.9583, 0.9422, 0.9583, 0.9422, 0.9583, 0.9422, 0.9583, 0.9422, 0.9583, 0.9422, 0.09305, 0.9186, 0.09305, 0.9186, 0.09305, 0.9186, 0.09305, 0.9186, 0.09305, 0.9186, 0.09305, 0.9186, 0.09305, 0.9186, 0.09305, 0.9186, 0.9583, 0.9422, 0.9583, 0.9422, 0.9583, 0.9422, 0.9583, 0.9422, 0.9583, 0.9422, 0.9583, 0.9422, 0.9583, 0.9422, 0.9583, 0.9422, 0.9583, 0.9422, 0.9583, 0.9422, 0.9583, 0.9422, 0.9583, 0.9422, 0.9583, 0.9422, 0.9583, 0.9422, 0.9583, 0.9422, 0.9583, 0.9422, 0.9583, 0.9422, 0.9583, 0.9422, 0.9583, 0.9422, 0.9583, 0.9422, 0.9583, 0.9422, 0.9583, 0.9422, 0.1829, 0.1763, 0.1829, 0.1763, 0.1829, 0.1763, 0.1829, 0.1763, 0.09305, 0.9186, 0.09305, 0.9186, 0.09305, 0.9186, 0.09305, 0.9186, 0.9583, 0.9422, 0.9583, 0.9422, 0.9583, 0.9422, 0.9583, 0.9422, 0.9583, 0.9422, 0.9583, 0.9422, 0.9583, 0.9422, 0.9583, 0.9422, 0.9583, 0.9422, 0.9583, 0.9422, 0.9583, 0.9422, 0.9583, 0.9422, 0.566, 0.9384, 0.566, 0.9384, 0.566, 0.9384, 0.566, 0.9384, 0.05563, 0.9459, 0.05563, 0.9459, 0.05563, 0.9459, 0.05563, 0.9459, 0.6786, 0.6982, 0.6786, 0.6982, 0.6786, 0.6982, 0.6786, 0.6982, 0.0893, 0.9111, 0.0893, 0.9111, 0.0893, 0.9111, 0.0893, 0.9111, 0.581, 0.9346, 0.581, 0.9346, 0.581, 0.9346, 0.581, 0.9346, 0.566, 0.9384, 0.566, 0.9384, 0.566, 0.9384, 0.566, 0.9384, 0.05563, 0.9459, 0.05563, 0.9459, 0.05563, 0.9459, 0.05563, 0.9459, 0.6786, 0.6982, 0.6786, 0.6982, 0.6786, 0.6982, 0.6786, 0.6982, 0.0893, 0.9111, 0.0893, 0.9111, 0.0893, 0.9111, 0.0893, 0.9111, 0.581, 0.9346, 0.581, 0.9346, 0.581, 0.9346, 0.581, 0.9346, 0.6786, 0.6982, 0.6786, 0.6982, 0.6786, 0.6982, 0.6786, 0.6982, 0.581, 0.9346, 0.581, 0.9346, 0.581, 0.9346, 0.581, 0.9346, 0.6786, 0.6982, 0.6786, 0.6982, 0.6786, 0.6982, 0.6786, 0.6982, 0.05563, 0.9459, 0.05563, 0.9459, 0.05563, 0.9459, 0.05563, 0.9459, 0.581, 0.9346, 0.581, 0.9346, 0.581, 0.9346, 0.581, 0.9346, 0.0893, 0.9111, 0.0893, 0.9111, 0.0893, 0.9111, 0.0893, 0.9111, 0.05563, 0.9459, 0.05563, 0.9459, 0.05563, 0.9459, 0.05563, 0.9459, 0.0893, 0.9111, 0.0893, 0.9111, 0.0893, 0.9111, 0.0893, 0.9111, 0.05563, 0.9459, 0.05563, 0.9459, 0.05563, 0.9459, 0.05563, 0.9459, 0.0893, 0.9111, 0.0893, 0.9111, 0.0893, 0.9111, 0.0893, 0.9111, 0.566, 0.9384, 0.566, 0.9384, 0.566, 0.9384, 0.566, 0.9384, 0.0893, 0.9111, 0.0893, 0.9111, 0.0893, 0.9111, 0.0893, 0.9111, 0.3183, 0.5481, 0.3183, 0.5481, 0.3183, 0.5481, 0.3183, 0.5481, 0.566, 0.9384, 0.566, 0.9384, 0.566, 0.9384, 0.566, 0.9384, 0.581, 0.9346, 0.581, 0.9346, 0.581, 0.9346, 0.581, 0.9346, 0.3183, 0.5481, 0.3183, 0.5481, 0.3183, 0.5481, 0.3183, 0.5481, 0.566, 0.9384, 0.566, 0.9384, 0.566, 0.9384, 0.566, 0.9384, 0.581, 0.9346, 0.581, 0.9346, 0.581, 0.9346, 0.581, 0.9346, 0.6786, 0.6982, 0.6786, 0.6982, 0.6786, 0.6982, 0.6786, 0.6982, 0.3183, 0.5481, 0.3183, 0.5481, 0.3183, 0.5481, 0.3183, 0.5481, 0.3183, 0.5481, 0.3183, 0.5481, 0.3183, 0.5481, 0.3183, 0.5481, 0.3183, 0.5481, 0.3183, 0.5481, 0.3183, 0.5481, 0.3183, 0.5481, 0.0893, 0.9111, 0.0893, 0.9111, 0.0893, 0.9111, 0.0893, 0.9111, 0.0893, 0.9111, 0.0893, 0.9111, 0.0893, 0.9111, 0.0893, 0.9111, 0.0893, 0.9111, 0.0893, 0.9111, 0.0893, 0.9111, 0.0893, 0.9111, 0.0893, 0.9111, 0.0893, 0.9111, 0.0893, 0.9111, 0.0893, 0.9111, 0.172, 0.807, 0.172, 0.807, 0.172, 0.807, 0.172, 0.807, 0.0893, 0.9111, 0.0893, 0.9111, 0.0893, 0.9111, 0.0893, 0.9111, 0.0893, 0.9111, 0.0893, 0.9111, 0.0893, 0.9111, 0.0893, 0.9111, 0.0893, 0.9111, 0.0893, 0.9111, 0.0893, 0.9111, 0.0893, 0.9111, 0.0893, 0.9111, 0.0893, 0.9111, 0.0893, 0.9111, 0.0893, 0.9111, 0.0893, 0.9111, 0.0893, 0.9111, 0.0893, 0.9111, 0.0893, 0.9111, 0.0893, 0.9111, 0.0893, 0.9111, 0.0893, 0.9111, 0.0893, 0.9111, 0.0893, 0.9111, 0.0893, 0.9111, 0.0893, 0.9111, 0.0893, 0.9111, 0.566, 0.9384, 0.566, 0.9384, 0.566, 0.9384, 0.566, 0.9384, 0.05563, 0.9459, 0.05563, 0.9459, 0.05563, 0.9459, 0.05563, 0.9459, 0.208, 0.6803, 0.208, 0.6803, 0.208, 0.6803, 0.208, 0.6803, 0.566, 0.9384, 0.566, 0.9384, 0.566, 0.9384, 0.566, 0.9384, 0.05563, 0.9459, 0.05563, 0.9459, 0.05563, 0.9459, 0.05563, 0.9459, 0.208, 0.6803, 0.208, 0.6803, 0.208, 0.6803, 0.208, 0.6803, 0.208, 0.6803, 0.208, 0.6803, 0.208, 0.6803, 0.208, 0.6803, 0.208, 0.6803, 0.208, 0.6803, 0.208, 0.6803, 0.208, 0.6803, 0.05563, 0.9459, 0.05563, 0.9459, 0.05563, 0.9459, 0.05563, 0.9459, 0.05563, 0.9459, 0.05563, 0.9459, 0.05563, 0.9459, 0.05563, 0.9459, 0.05563, 0.9459, 0.05563, 0.9459, 0.05563, 0.9459, 0.05563, 0.9459, 0.566, 0.9384, 0.566, 0.9384, 0.566, 0.9384, 0.566, 0.9384, 0.3183, 0.5481, 0.3183, 0.5481, 0.3183, 0.5481, 0.3183, 0.5481, 0.566, 0.9384, 0.566, 0.9384, 0.566, 0.9384, 0.566, 0.9384, 0.3183, 0.5481, 0.3183, 0.5481, 0.3183, 0.5481, 0.3183, 0.5481, 0.566, 0.9384, 0.566, 0.9384, 0.566, 0.9384, 0.566, 0.9384, 0.208, 0.6803, 0.208, 0.6803, 0.208, 0.6803, 0.208, 0.6803, 0.3183, 0.5481, 0.3183, 0.5481, 0.3183, 0.5481, 0.3183, 0.5481, 0.3183, 0.5481, 0.3183, 0.5481, 0.3183, 0.5481, 0.3183, 0.5481, 0.3183, 0.5481, 0.3183, 0.5481, 0.3183, 0.5481, 0.3183, 0.5481, 0.9492, 0.9353, 0.9492, 0.9353, 0.9492, 0.9353, 0.9492, 0.9353, 0.9492, 0.9353, 0.9492, 0.9353, 0.9492, 0.9353, 0.9492, 0.9353, 0.9492, 0.9353, 0.9492, 0.9353, 0.9492, 0.9353, 0.9492, 0.9353, 0.9492, 0.9353, 0.9492, 0.9353, 0.9492, 0.9353, 0.9492, 0.9353, 0.9492, 0.9353, 0.9492, 0.9353, 0.9492, 0.9353, 0.9492, 0.9353, 0.9492, 0.9353, 0.9492, 0.9353, 0.9492, 0.9353, 0.9492, 0.9353, 0.9492, 0.9353, 0.9492, 0.9353, 0.9492, 0.9353, 0.9492, 0.9353, 0.9492, 0.9353, 0.9492, 0.9353, 0.9492, 0.9353, 0.9492, 0.9353, 0.9492, 0.9353, 0.9492, 0.9353, 0.9492, 0.9353, 0.9492, 0.9353, 0.9492, 0.9353, 0.9492, 0.9353, 0.9492, 0.9353, 0.9492, 0.9353, 0.9492, 0.9353, 0.9492, 0.9353, 0.9492, 0.9353, 0.9492, 0.9353, 0.9492, 0.9353, 0.9492, 0.9353, 0.9492, 0.9353, 0.9492, 0.9353, 0.9492, 0.9353, 0.9492, 0.9353, 0.9492, 0.9353, 0.9492, 0.9353, 0.9492, 0.9353, 0.9492, 0.9353, 0.9492, 0.9353, 0.9492, 0.9353, 0.9492, 0.9353, 0.9492, 0.9353, 0.9492, 0.9353, 0.9492, 0.9353, 0.9492, 0.9353, 0.9492, 0.9353, 0.9492, 0.9353, 0.9492, 0.9353, 0.9492, 0.9353, 0.9492, 0.9353, 0.9492, 0.9353, 0.9492, 0.9353, 0.9492, 0.9353, 0.9492, 0.9353, 0.9492, 0.9353, 0.9492, 0.9353, 0.9492, 0.9353, 0.9492, 0.9353, 0.9492, 0.9353, 0.9492, 0.9353, 0.9492, 0.9353, 0.9492, 0.9353, 0.9492, 0.9353, 0.9492, 0.9353, 0.9492, 0.9353, 0.9492, 0.9353, 0.9492, 0.9353, 0.9492, 0.9353, 0.9492, 0.9353, 0.9492, 0.9353, 0.9492, 0.9353, 0.9492, 0.9353, 0.9492, 0.9353, 0.9492, 0.9353, 0.9492, 0.9353, 0.9492, 0.9353, 0.9492, 0.9353, 0.9492, 0.9353, 0.4385, 0.9258, 0.4385, 0.9258, 0.4385, 0.9258, 0.4385, 0.9258, 0.9492, 0.9353, 0.9492, 0.9353, 0.9492, 0.9353, 0.9492, 0.9353, 0.9492, 0.9353, 0.9492, 0.9353, 0.9492, 0.9353, 0.9492, 0.9353, 0.9492, 0.9353, 0.9492, 0.9353, 0.9492, 0.9353, 0.9492, 0.9353, 0.9492, 0.9353, 0.9492, 0.9353, 0.9492, 0.9353, 0.9492, 0.9353, 0.9492, 0.9353, 0.9492, 0.9353, 0.9492, 0.9353, 0.9492, 0.9353, 0.9492, 0.9353, 0.9492, 0.9353, 0.9492, 0.9353, 0.9492, 0.9353, 0.9492, 0.9353, 0.9492, 0.9353, 0.9492, 0.9353, 0.9492, 0.9353, 0.9492, 0.9353, 0.9492, 0.9353, 0.9492, 0.9353, 0.9492, 0.9353, 0.9492, 0.9353, 0.9492, 0.9353, 0.9492, 0.9353, 0.9492, 0.9353, 0.4385, 0.9258, 0.4385, 0.9258, 0.4385, 0.9258, 0.4385, 0.9258, 0.4385, 0.9258, 0.4385, 0.9258, 0.4385, 0.9258, 0.4385, 0.9258, 0.9492, 0.9353, 0.9492, 0.9353, 0.9492, 0.9353, 0.9492, 0.9353, 0.4385, 0.9258, 0.4385, 0.9258, 0.4385, 0.9258, 0.4385, 0.9258, 0.4385, 0.9258, 0.4385, 0.9258, 0.4385, 0.9258, 0.4385, 0.9258, 0.4385, 0.9258, 0.4385, 0.9258, 0.4385, 0.9258, 0.4385, 0.9258, 0.4385, 0.9258, 0.4385, 0.9258, 0.4385, 0.9258, 0.4385, 0.9258, 0.4385, 0.9258, 0.4385, 0.9258, 0.4385, 0.9258, 0.4385, 0.9258, 0.4385, 0.9258, 0.4385, 0.9258, 0.4385, 0.9258, 0.4385, 0.9258, 0.4385, 0.9258, 0.4385, 0.9258, 0.4385, 0.9258, 0.4385, 0.9258, 0.4385, 0.9258, 0.4385, 0.9258, 0.4385, 0.9258, 0.4385, 0.9258, 0.4385, 0.9258, 0.4385, 0.9258, 0.4385, 0.9258, 0.4385, 0.9258, 0.4385, 0.9258, 0.4385, 0.9258, 0.4385, 0.9258, 0.4385, 0.9258, 0.4385, 0.9258, 0.4385, 0.9258, 0.4385, 0.9258, 0.4385, 0.9258, 0.4385, 0.9258, 0.4385, 0.9258, 0.4385, 0.9258, 0.4385, 0.9258, 0.4385, 0.9258, 0.4385, 0.9258, 0.4385, 0.9258, 0.4385, 0.9258, 0.4385, 0.9258, 0.4385, 0.9258, 0.4385, 0.9258, 0.4385, 0.9258, 0.4385, 0.9258, 0.4385, 0.9258, 0.4385, 0.9258, 0.4385, 0.9258, 0.4385, 0.9258, 0.4385, 0.9258, 0.4385, 0.9258, 0.4385, 0.9258, 0.4385, 0.9258, 0.4385, 0.9258, 0.4385, 0.9258, 0.4385, 0.9258, 0.4385, 0.9258, 0.4385, 0.9258, 0.4385, 0.9258, 0.4385, 0.9258, 0.4385, 0.9258, 0.4385, 0.9258, 0.9492, 0.9116, 0.9492, 0.9116, 0.9492, 0.9116, 0.9492, 0.9116, 0.9492, 0.9116, 0.9492, 0.9116, 0.9492, 0.9116, 0.9492, 0.9116, 0.9492, 0.9116, 0.9492, 0.9116, 0.9492, 0.9116, 0.9492, 0.9116, 0.9492, 0.9116, 0.9492, 0.9116, 0.9492, 0.9116, 0.9492, 0.9116, 0.9492, 0.9116, 0.9492, 0.9116, 0.9492, 0.9116, 0.9492, 0.9116, 0.4385, 0.9258, 0.4385, 0.9258, 0.4385, 0.9258, 0.4385, 0.9258, 0.4385, 0.9258, 0.4385, 0.9258, 0.4385, 0.9258, 0.4385, 0.9258, 0.9492, 0.9353, 0.9492, 0.9353, 0.9492, 0.9353, 0.9492, 0.9353, 0.4385, 0.9258, 0.4385, 0.9258, 0.4385, 0.9258, 0.4385, 0.9258, 0.4385, 0.9258, 0.4385, 0.9258, 0.4385, 0.9258, 0.4385, 0.9258, 0.4385, 0.9258, 0.4385, 0.9258, 0.4385, 0.9258, 0.4385, 0.9258, 0.4385, 0.9258, 0.4385, 0.9258, 0.4385, 0.9258, 0.4385, 0.9258, 0.9492, 0.9353, 0.9492, 0.9353, 0.9492, 0.9353, 0.9492, 0.9353, 0.4385, 0.9258, 0.4385, 0.9258, 0.4385, 0.9258, 0.4385, 0.9258, 0.4385, 0.9258, 0.4385, 0.9258, 0.4385, 0.9258, 0.4385, 0.9258, 0.4385, 0.9258, 0.4385, 0.9258, 0.4385, 0.9258, 0.4385, 0.9258, 0.9492, 0.9353, 0.9492, 0.9353, 0.9492, 0.9353, 0.9492, 0.9353, 0.4385, 0.9258, 0.4385, 0.9258, 0.4385, 0.9258, 0.4385, 0.9258, 0.9492, 0.9353, 0.9492, 0.9353, 0.9492, 0.9353, 0.9492, 0.9353, 0.4385, 0.9258, 0.4385, 0.9258, 0.4385, 0.9258, 0.4385, 0.9258, 0.9492, 0.9353, 0.9492, 0.9353, 0.9492, 0.9353, 0.9492, 0.9353, 0.9492, 0.9353, 0.9492, 0.9353, 0.9492, 0.9353, 0.9492, 0.9353, 0.9492, 0.9353, 0.9492, 0.9353, 0.9492, 0.9353, 0.9492, 0.9353, 0.9492, 0.9353, 0.9492, 0.9353, 0.9492, 0.9353, 0.9492, 0.9353, 0.9492, 0.9353, 0.9492, 0.9353, 0.9492, 0.9353, 0.9492, 0.9353, 0.9492, 0.9353, 0.9492, 0.9353, 0.9492, 0.9353, 0.9492, 0.9353, 0.9492, 0.9353, 0.9492, 0.9353, 0.9492, 0.9353, 0.9492, 0.9353, 0.9492, 0.9353, 0.9492, 0.9353, 0.9492, 0.9353, 0.9492, 0.9353, 0.9492, 0.9353, 0.9492, 0.9353, 0.9492, 0.9353, 0.9492, 0.9353, 0.9492, 0.9353, 0.9492, 0.9353, 0.9492, 0.9353, 0.9492, 0.9353, 0.9492, 0.9353, 0.9492, 0.9353, 0.9492, 0.9353, 0.9492, 0.9353, 0.9492, 0.9353, 0.9492, 0.9353, 0.9492, 0.9353, 0.9492, 0.9353, 0.9492, 0.9353, 0.9492, 0.9353, 0.9492, 0.9353, 0.9492, 0.9353, 0.9492, 0.9353, 0.9492, 0.9353, 0.9492, 0.9353, 0.9492, 0.9353, 0.9492, 0.9353, 0.9492, 0.9353, 0.9492, 0.9353, 0.9492, 0.9353, 0.9492, 0.9353, 0.9492, 0.9353, 0.9492, 0.9353, 0.9492, 0.9353, 0.9492, 0.9353, 0.9492, 0.9353, 0.9492, 0.9353, 0.9492, 0.9353, 0.9492, 0.9353, 0.9492, 0.9353, 0.9492, 0.9353, 0.9492, 0.9353, 0.9492, 0.9353, 0.9492, 0.9353, 0.9492, 0.9353, 0.9492, 0.9353, 0.9492, 0.9353, 0.9492, 0.9353, 0.9492, 0.9353, 0.9492, 0.9353, 0.9492, 0.9353, 0.9492, 0.9353, 0.9492, 0.9353, 0.9492, 0.9353, 0.9492, 0.9353, 0.9492, 0.9353, 0.9492, 0.9353, 0.9492, 0.9353, 0.9492, 0.9353, 0.9492, 0.9353, 0.9492, 0.9353, 0.9492, 0.9353, 0.9492, 0.9353, 0.9492, 0.9353, 0.4385, 0.9258, 0.4385, 0.9258, 0.4385, 0.9258, 0.4385, 0.9258, 0.9492, 0.9353, 0.9492, 0.9353, 0.9492, 0.9353, 0.9492, 0.9353, 0.9492, 0.9353, 0.9492, 0.9353, 0.9492, 0.9353, 0.9492, 0.9353, 0.9492, 0.9353, 0.9492, 0.9353, 0.9492, 0.9353, 0.9492, 0.9353, 0.9492, 0.9353, 0.9492, 0.9353, 0.9492, 0.9353, 0.9492, 0.9353, 0.9492, 0.9353, 0.9492, 0.9353, 0.9492, 0.9353, 0.9492, 0.9353, 0.9492, 0.9353, 0.9492, 0.9353, 0.9492, 0.9353, 0.9492, 0.9353, 0.9492, 0.9353, 0.9492, 0.9353, 0.9492, 0.9353, 0.9492, 0.9353, 0.9492, 0.9353, 0.9492, 0.9353, 0.9492, 0.9353, 0.9492, 0.9353, 0.9492, 0.9353, 0.9492, 0.9353, 0.9492, 0.9353, 0.9492, 0.9353, 0.4385, 0.9258, 0.4385, 0.9258, 0.4385, 0.9258, 0.4385, 0.9258, 0.4385, 0.9258, 0.4385, 0.9258, 0.4385, 0.9258, 0.4385, 0.9258, 0.9492, 0.9353, 0.9492, 0.9353, 0.9492, 0.9353, 0.9492, 0.9353, 0.4385, 0.9258, 0.4385, 0.9258, 0.4385, 0.9258, 0.4385, 0.9258, 0.4385, 0.9258, 0.4385, 0.9258, 0.4385, 0.9258, 0.4385, 0.9258, 0.4385, 0.9258, 0.4385, 0.9258, 0.4385, 0.9258, 0.4385, 0.9258, 0.4385, 0.9258, 0.4385, 0.9258, 0.4385, 0.9258, 0.4385, 0.9258, 0.4385, 0.9258, 0.4385, 0.9258, 0.4385, 0.9258, 0.4385, 0.9258, 0.4385, 0.9258, 0.4385, 0.9258, 0.4385, 0.9258, 0.4385, 0.9258, 0.4385, 0.9258, 0.4385, 0.9258, 0.4385, 0.9258, 0.4385, 0.9258, 0.4385, 0.9258, 0.4385, 0.9258, 0.4385, 0.9258, 0.4385, 0.9258, 0.4385, 0.9258, 0.4385, 0.9258, 0.4385, 0.9258, 0.4385, 0.9258, 0.4385, 0.9258, 0.4385, 0.9258, 0.4385, 0.9258, 0.4385, 0.9258, 0.4385, 0.9258, 0.4385, 0.9258, 0.4385, 0.9258, 0.4385, 0.9258, 0.4385, 0.9258, 0.4385, 0.9258, 0.4385, 0.9258, 0.4385, 0.9258, 0.4385, 0.9258, 0.4385, 0.9258, 0.4385, 0.9258, 0.4385, 0.9258, 0.4385, 0.9258, 0.4385, 0.9258, 0.4385, 0.9258, 0.4385, 0.9258, 0.4385, 0.9258, 0.4385, 0.9258, 0.4385, 0.9258, 0.4385, 0.9258, 0.4385, 0.9258, 0.4385, 0.9258, 0.4385, 0.9258, 0.4385, 0.9258, 0.4385, 0.9258, 0.4385, 0.9258, 0.4385, 0.9258, 0.4385, 0.9258, 0.4385, 0.9258, 0.4385, 0.9258, 0.4385, 0.9258, 0.4385, 0.9258, 0.4385, 0.9258, 0.4385, 0.9258, 0.9492, 0.9116, 0.9492, 0.9116, 0.9492, 0.9116, 0.9492, 0.9116, 0.9492, 0.9116, 0.9492, 0.9116, 0.9492, 0.9116, 0.9492, 0.9116, 0.9492, 0.9116, 0.9492, 0.9116, 0.9492, 0.9116, 0.9492, 0.9116, 0.9492, 0.9116, 0.9492, 0.9116, 0.9492, 0.9116, 0.9492, 0.9116, 0.9492, 0.9116, 0.9492, 0.9116, 0.9492, 0.9116, 0.9492, 0.9116, 0.4385, 0.9258, 0.4385, 0.9258, 0.4385, 0.9258, 0.4385, 0.9258, 0.4385, 0.9258, 0.4385, 0.9258, 0.4385, 0.9258, 0.4385, 0.9258, 0.9492, 0.9353, 0.9492, 0.9353, 0.9492, 0.9353, 0.9492, 0.9353, 0.4385, 0.9258, 0.4385, 0.9258, 0.4385, 0.9258, 0.4385, 0.9258, 0.4385, 0.9258, 0.4385, 0.9258, 0.4385, 0.9258, 0.4385, 0.9258, 0.4385, 0.9258, 0.4385, 0.9258, 0.4385, 0.9258, 0.4385, 0.9258, 0.4385, 0.9258, 0.4385, 0.9258, 0.4385, 0.9258, 0.4385, 0.9258, 0.9492, 0.9353, 0.9492, 0.9353, 0.9492, 0.9353, 0.9492, 0.9353, 0.4385, 0.9258, 0.4385, 0.9258, 0.4385, 0.9258, 0.4385, 0.9258, 0.4385, 0.9258, 0.4385, 0.9258, 0.4385, 0.9258, 0.4385, 0.9258, 0.4385, 0.9258, 0.4385, 0.9258, 0.4385, 0.9258, 0.4385, 0.9258, 0.9492, 0.9353, 0.9492, 0.9353, 0.9492, 0.9353, 0.9492, 0.9353, 0.4385, 0.9258, 0.4385, 0.9258, 0.4385, 0.9258, 0.4385, 0.9258, 0.9492, 0.9353, 0.9492, 0.9353, 0.9492, 0.9353, 0.9492, 0.9353, 0.4385, 0.9258, 0.4385, 0.9258, 0.4385, 0.9258, 0.4385, 0.9258, 0.9583, 0.9422, 0.9583, 0.9422, 0.9583, 0.9422, 0.9583, 0.9422, 0.9583, 0.9422, 0.9583, 0.9422, 0.9583, 0.9422, 0.9583, 0.9422, 0.09305, 0.9186, 0.09305, 0.9186, 0.09305, 0.9186, 0.09305, 0.9186, 0.09305, 0.9186, 0.09305, 0.9186, 0.09305, 0.9186, 0.09305, 0.9186, 0.09305, 0.9186, 0.09305, 0.9186, 0.09305, 0.9186, 0.09305, 0.9186, 0.09305, 0.9186, 0.09305, 0.9186, 0.09305, 0.9186, 0.09305, 0.9186, 0.09305, 0.9186, 0.09305, 0.9186, 0.09305, 0.9186, 0.09305, 0.9186, 0.09305, 0.9186, 0.09305, 0.9186, 0.1829, 0.1763, 0.1829, 0.1763, 0.1829, 0.1763, 0.1829, 0.1763, 0.1829, 0.1763, 0.1829, 0.1763, 0.1829, 0.1763, 0.1829, 0.1763, 0.1829, 0.1763, 0.1829, 0.1763, 0.1829, 0.1763, 0.1829, 0.1763, 0.1829, 0.1763, 0.1829, 0.1763, 0.1829, 0.1763, 0.1829, 0.1763, 0.1829, 0.1763, 0.1829, 0.1763, 0.1829, 0.1763, 0.1829, 0.1763, 0.09305, 0.9186, 0.09305, 0.9186, 0.09305, 0.9186, 0.09305, 0.9186, 0.09305, 0.9186, 0.09305, 0.9186, 0.09305, 0.9186, 0.09305, 0.9186, 0.09305, 0.9186, 0.09305, 0.9186, 0.09305, 0.9186, 0.09305, 0.9186, 0.09305, 0.9186, 0.09305, 0.9186, 0.09305, 0.9186, 0.09305, 0.9186, 0.09305, 0.9186, 0.09305, 0.9186, 0.09305, 0.9186, 0.09305, 0.9186, 0.09305, 0.9186, 0.09305, 0.9186, 0.09305, 0.9186, 0.09305, 0.9186, 0.09305, 0.9186, 0.09305, 0.9186, 0.09305, 0.9186, 0.09305, 0.9186, 0.09305, 0.9186, 0.09305, 0.9186, 0.09305, 0.9186, 0.09305, 0.9186, 0.1805, 0.8193, 0.1805, 0.8193, 0.1805, 0.8193, 0.1805, 0.8193, 0.1805, 0.8193, 0.1805, 0.8193, 0.1805, 0.8193, 0.1805, 0.8193, 0.09305, 0.9186, 0.09305, 0.9186, 0.09305, 0.9186, 0.09305, 0.9186, 0.09305, 0.9186, 0.09305, 0.9186, 0.09305, 0.9186, 0.09305, 0.9186, 0.09305, 0.9186, 0.09305, 0.9186, 0.09305, 0.9186, 0.09305, 0.9186, 0.09305, 0.9186, 0.09305, 0.9186, 0.09305, 0.9186, 0.09305, 0.9186, 0.09305, 0.9186, 0.09305, 0.9186, 0.09305, 0.9186, 0.09305, 0.9186, 0.09305, 0.9186, 0.09305, 0.9186, 0.09305, 0.9186, 0.09305, 0.9186, 0.09305, 0.9186, 0.09305, 0.9186, 0.09305, 0.9186, 0.09305, 0.9186, 0.09305, 0.9186, 0.09305, 0.9186, 0.09305, 0.9186, 0.09305, 0.9186, 0.09305, 0.9186, 0.09305, 0.9186, 0.09305, 0.9186, 0.09305, 0.9186, 0.09305, 0.9186, 0.09305, 0.9186, 0.09305, 0.9186, 0.09305, 0.9186, 0.09305, 0.9186, 0.09305, 0.9186, 0.09305, 0.9186, 0.09305, 0.9186, 0.09305, 0.9186, 0.09305, 0.9186, 0.09305, 0.9186, 0.09305, 0.9186, 0.1852, 0.7909, 0.1852, 0.7909, 0.1852, 0.7909, 0.1852, 0.7909, 0.1852, 0.7909, 0.1852, 0.7909, 0.1852, 0.7909, 0.1852, 0.7909, 0.09305, 0.9186, 0.09305, 0.9186, 0.09305, 0.9186, 0.09305, 0.9186, 0.09305, 0.9186, 0.09305, 0.9186, 0.09305, 0.9186, 0.09305, 0.9186, 0.09305, 0.9186, 0.09305, 0.9186, 0.09305, 0.9186, 0.09305, 0.9186, 0.09305, 0.9186, 0.09305, 0.9186, 0.09305, 0.9186, 0.09305, 0.9186, 0.09305, 0.9186, 0.09305, 0.9186, 0.09305, 0.9186, 0.09305, 0.9186, 0.09305, 0.9186, 0.09305, 0.9186, 0.09305, 0.9186, 0.09305, 0.9186, 0.09305, 0.9186, 0.09305, 0.9186, 0.09305, 0.9186, 0.09305, 0.9186, 0.09305, 0.9186, 0.09305, 0.9186, 0.09305, 0.9186, 0.09305, 0.9186, 0.09305, 0.9186, 0.09305, 0.9186, 0.09305, 0.9186, 0.09305, 0.9186, 0.1805, 0.8193, 0.1805, 0.8193, 0.1805, 0.8193, 0.1805, 0.8193, 0.1805, 0.8193, 0.1805, 0.8193, 0.1805, 0.8193, 0.1805, 0.8193, 0.09305, 0.9186, 0.09305, 0.9186, 0.09305, 0.9186, 0.09305, 0.9186, 0.09305, 0.9186, 0.09305, 0.9186, 0.09305, 0.9186, 0.09305, 0.9186, 0.09305, 0.9186, 0.09305, 0.9186, 0.09305, 0.9186, 0.09305, 0.9186, 0.09305, 0.9186, 0.09305, 0.9186, 0.09305, 0.9186, 0.09305, 0.9186, 0.1829, 0.1763, 0.1829, 0.1763, 0.1829, 0.1763, 0.1829, 0.1763, 0.1829, 0.1763, 0.1829, 0.1763, 0.1829, 0.1763, 0.1829, 0.1763, 0.1829, 0.1763, 0.1829, 0.1763, 0.1829, 0.1763, 0.1829, 0.1763, 0.09305, 0.9186, 0.09305, 0.9186, 0.09305, 0.9186, 0.09305, 0.9186, 0.09305, 0.9186, 0.09305, 0.9186, 0.09305, 0.9186, 0.09305, 0.9186, 0.9583, 0.9422, 0.9583, 0.9422, 0.9583, 0.9422, 0.9583, 0.9422, 0.9583, 0.9422, 0.9583, 0.9422, 0.9583, 0.9422, 0.9583, 0.9422, 0.9583, 0.9422, 0.9583, 0.9422, 0.9583, 0.9422, 0.9583, 0.9422, 0.1829, 0.1763, 0.1829, 0.1763, 0.1829, 0.1763, 0.1829, 0.1763, 0.09305, 0.9186, 0.09305, 0.9186, 0.09305, 0.9186, 0.09305, 0.9186, 0.9583, 0.9422, 0.9583, 0.9422, 0.9583, 0.9422, 0.9583, 0.9422, 0.9583, 0.9422, 0.9583, 0.9422, 0.9583, 0.9422, 0.9583, 0.9422, 0.1829, 0.1763, 0.1829, 0.1763, 0.1829, 0.1763, 0.1829, 0.1763, 0.9583, 0.9422, 0.9583, 0.9422, 0.9583, 0.9422, 0.9583, 0.9422, 0.9583, 0.9422, 0.9583, 0.9422, 0.9583, 0.9422, 0.9583, 0.9422, 0.9583, 0.9422, 0.9583, 0.9422, 0.9583, 0.9422, 0.9583, 0.9422, 0.09305, 0.9186, 0.09305, 0.9186, 0.09305, 0.9186, 0.09305, 0.9186, 0.1829, 0.1763, 0.1829, 0.1763, 0.1829, 0.1763, 0.1829, 0.1763, 0.1829, 0.1763, 0.1829, 0.1763, 0.1829, 0.1763, 0.1829, 0.1763, 0.09305, 0.9186, 0.09305, 0.9186, 0.09305, 0.9186, 0.09305, 0.9186, 0.09305, 0.9186, 0.09305, 0.9186, 0.09305, 0.9186, 0.09305, 0.9186, 0.1805, 0.8193, 0.1805, 0.8193, 0.1805, 0.8193, 0.1805, 0.8193, 0.09305, 0.9186, 0.09305, 0.9186, 0.09305, 0.9186, 0.09305, 0.9186, 0.09305, 0.9186, 0.09305, 0.9186, 0.09305, 0.9186, 0.09305, 0.9186, 0.09305, 0.9186, 0.09305, 0.9186, 0.09305, 0.9186, 0.09305, 0.9186, 0.1805, 0.8193, 0.1805, 0.8193, 0.1805, 0.8193, 0.1805, 0.8193, 0.09305, 0.9186, 0.09305, 0.9186, 0.09305, 0.9186, 0.09305, 0.9186, 0.09305, 0.9186, 0.09305, 0.9186, 0.09305, 0.9186, 0.09305, 0.9186, 0.1829, 0.1763, 0.1829, 0.1763, 0.1829, 0.1763, 0.1829, 0.1763, 0.09305, 0.9186, 0.09305, 0.9186, 0.09305, 0.9186, 0.09305, 0.9186, 0.09305, 0.9186, 0.09305, 0.9186, 0.09305, 0.9186, 0.09305, 0.9186, 0.9583, 0.9422, 0.9583, 0.9422, 0.9583, 0.9422, 0.9583, 0.9422, 0.9583, 0.9422, 0.9583, 0.9422, 0.9583, 0.9422, 0.9583, 0.9422, 0.566, 0.9384, 0.566, 0.9384, 0.566, 0.9384, 0.566, 0.9384, 0.05563, 0.9459, 0.05563, 0.9459, 0.05563, 0.9459, 0.05563, 0.9459, 0.566, 0.9384, 0.566, 0.9384, 0.566, 0.9384, 0.566, 0.9384, 0.05563, 0.9459, 0.05563, 0.9459, 0.05563, 0.9459, 0.05563, 0.9459, 0.0, 0.0, 0.0, 0.0, 0.0, 0.0, 0.0, 0.0, 0.9583, 0.9422, 0.9583, 0.9422, 0.9583, 0.9422, 0.9583, 0.9422, 0.9583, 0.9422, 0.9583, 0.9422, 0.9583, 0.9422, 0.9583, 0.9422, 0.9583, 0.9422, 0.9583, 0.9422, 0.9583, 0.9422, 0.9583, 0.9422, 0.9583, 0.9422, 0.0, 0.0, 0.9583, 0.9422, 0.9583, 0.9422, 0.0, 0.0, 0.9583, 0.9422, 0.9583, 0.9422, 0.9583, 0.9422, 0.9583, 0.9422, 0.9583, 0.9422, 0.9583, 0.9422, 0.9583, 0.9422, 0.9583, 0.9422, 0.9583, 0.9422, 0.9583, 0.9422, 0.9583, 0.9422, 0.9583, 0.9422, 0.9583, 0.9422, 0.9583, 0.9422, 0.9583, 0.9422, 0.9583, 0.9422, 0.9583, 0.9422, 0.9583, 0.9422, 0.9583, 0.9422])
me_cube_004.materials.append(mat_farol)
me_cube_004.materials.append(mat_farol_traseiro)
me_cube_004.materials.append(mat_sirenebranco)
me_cube_004.materials.append(mat_sireneverm)
me_cube_004.materials.append(mat_sireneazul)
me_cube_004.materials.append(mat_preto)
me_cube_004.materials.append(mat_branco)
me_cube_004.materials.append(mat_vidro)
me_cube_004.materials.append(mat_pneu)
me_cube_004.materials.append(mat_calota)
me_cube_004.materials.append(mat_farol_laranja)
me_cube_004.use_remesh_preserve_volume = False
me_cube_004.use_remesh_preserve_attributes = False
me_cube_004.use_mirror_vertex_groups = False
me_cube_004.update()

# ---- objects
ob_policia = bpy.data.objects.new('Policia', me_cube_004)

# ---- transforms, parenting, visibility, modifiers, constraints
ob_policia.location = (0.0, 0.0, 0.0)
ob_policia.lock_rotations_4d = False
ob_policia.empty_display_type = 'ARROWS'
ob_policia.lineart.crease_threshold = 0.0

# ---- collection membership
col_collection.objects.link(ob_policia)

# ---- scene / render settings (as saved in the file)
scene.frame_start = 1; scene.frame_end = 250; scene.frame_set(1)
scene.render.engine = 'BLENDER_EEVEE_NEXT'
scene.cycles.samples = 256
scene.cycles.sampling_pattern = 'TABULATED_SOBOL'
scene.cycles.use_adaptive_sampling = False
scene.cycles.use_light_tree = False
scene.eevee.use_gtao = True
scene.view_settings.view_transform = 'Filmic'
bpy.context.view_layer.update()

# ---- added for rendering (the .blend has no active camera): camera
cam_auto = bpy.data.cameras.new('AutoCamera')
cam_auto.lens = 50.0
cam_auto.sensor_width = 36.0
cam_auto.clip_end = 1000.0
ob_auto_camera = bpy.data.objects.new('AutoCamera', cam_auto)
scene.collection.objects.link(ob_auto_camera)
ob_auto_camera.location = (5.02518, -6.10814, 4.3975)
ob_auto_camera.rotation_euler = (1.09748, -7.21219e-08, 0.694738)
scene.camera = ob_auto_camera
bpy.context.view_layer.update()
